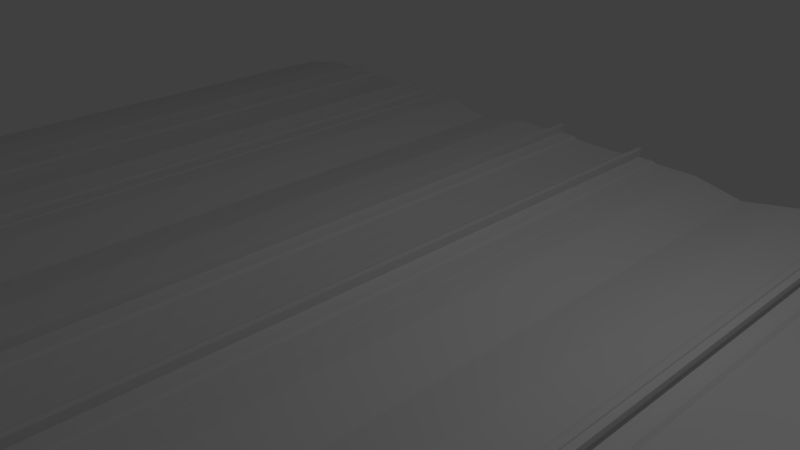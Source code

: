 # Source: PGA_DKGantry_PSxe1t6m_C.blend  (saved by Blender 4.2.66; exported with 4.5.12 LTS)
import bpy
from mathutils import Matrix  # noqa: F401  (used for matrix-valued properties, if any)

bpy.ops.wm.read_factory_settings(use_empty=True)
scene = bpy.context.scene
scene.name = 'Scene'

# ---- collections
col_main = bpy.data.collections.new('MAIN'); scene.collection.children.link(col_main)
col_main_0400 = bpy.data.collections.new('MAIN_0400'); col_main.children.link(col_main_0400)
col_pga_dkgantry_p_c = bpy.data.collections.new('pga_dkgantry_P_C'); col_main_0400.children.link(col_pga_dkgantry_p_c)
col_main_1200 = bpy.data.collections.new('MAIN_1200'); col_main.children.link(col_main_1200)
col_pga_dkgantry_p_c_pole_001 = bpy.data.collections.new('pga_dkgantry_P_C_pole.001'); col_main_1200.children.link(col_pga_dkgantry_p_c_pole_001)
col_reference_track = bpy.data.collections.new('reference_track'); scene.collection.children.link(col_reference_track)

# ---- images (referenced by path relative to the original .blend; pixels are not part of the script)
import os
ASSET_DIR = os.environ.get("B2B_ASSET_DIR", "")  # directory of the original .blend (textures are referenced by path, not embedded)
HERE = os.path.dirname(os.path.abspath(__file__))  # packed textures are extracted next to this script under _unpacked/

def load_image(name, relpath, width, height, colorspace="sRGB"):
    """Load a texture the original file referenced (path relative to the .blend, or extracted next to this script)."""
    p = next((c for c in (os.path.join(HERE, relpath), os.path.join(ASSET_DIR, relpath)) if relpath and os.path.exists(c)), "")
    if p:
        img = bpy.data.images.load(p, check_existing=True)
        img.name = name
    else:  # same state as the original file: an image datablock whose file is absent (Cycles renders it pink)
        img = bpy.data.images.new(name, width, height)
        img.source = "FILE"
        img.filepath = "//" + (relpath or name)
    img.colorspace_settings.name = colorspace
    return img
img_pga_dkgantry_psxe1t = load_image('PGA_DKGantry_PSxe1t', 'PGA_DKGantry_PSxe1t_bake.png', 1024, 1024, 'sRGB')

# ---- materials (node trees are filled in below, after node groups)
mat_pga_dkgantry_psxe1t = bpy.data.materials.new('PGA_DKGantry_PSxe1t')
mat_pga_dkgantry_psxe1t.use_backface_culling = True

# ---- node groups
ng_auto_smooth = bpy.data.node_groups.new('Auto Smooth', 'GeometryNodeTree')
_s = ng_auto_smooth.interface.new_socket(name='Geometry', in_out='OUTPUT', socket_type='NodeSocketGeometry')
_s = ng_auto_smooth.interface.new_socket(name='Geometry', in_out='INPUT', socket_type='NodeSocketGeometry')
_s = ng_auto_smooth.interface.new_socket(name='Angle', in_out='INPUT', socket_type='NodeSocketFloat')
_s.subtype = 'ANGLE'
_s.min_value = 0.0
_s.max_value = 3.142
ng_auto_smooth.is_modifier = True
_N = ng_auto_smooth.nodes; _L = ng_auto_smooth.links
n0 = _N.new('NodeGroupOutput'); n0.name = 'Group Output'; n0.location = (480, -100)
n1 = _N.new('NodeGroupInput'); n1.name = 'Group Input'; n1.location = (-420, -300)
n2 = _N.new('NodeGroupInput'); n2.name = 'Group Input.001'; n2.location = (-60, -100)
n3 = _N.new('GeometryNodeSetShadeSmooth'); n3.name = 'Set Shade Smooth'; n3.location = (120, -100)
n3.domain = 'EDGE'
n4 = _N.new('GeometryNodeSetShadeSmooth'); n4.name = 'Set Shade Smooth.001'; n4.location = (300, -100)
n5 = _N.new('GeometryNodeInputMeshEdgeAngle'); n5.name = 'Edge Angle'; n5.location = (-420, -220)
n6 = _N.new('GeometryNodeInputEdgeSmooth'); n6.name = 'Is Edge Smooth'; n6.location = (-60, -160)
n7 = _N.new('GeometryNodeInputShadeSmooth'); n7.name = 'Is Face Smooth'; n7.location = (-240, -340)
n8 = _N.new('FunctionNodeBooleanMath'); n8.name = 'Boolean Math'; n8.location = (-60, -220)
n9 = _N.new('FunctionNodeCompare'); n9.name = 'Compare'; n9.location = (-240, -180)
n9.operation = 'LESS_EQUAL'
_L.new(n5.outputs[0], n9.inputs[0])
_L.new(n4.outputs[0], n0.inputs[0])
_L.new(n1.outputs[1], n9.inputs[1])
_L.new(n9.outputs[0], n8.inputs[0])
_L.new(n7.outputs[0], n8.inputs[1])
_L.new(n2.outputs[0], n3.inputs[0])
_L.new(n6.outputs[0], n3.inputs[1])
_L.new(n3.outputs[0], n4.inputs[0])
_L.new(n8.outputs[0], n3.inputs[2])
n0.is_active_output = True
ng_smooth_by_angle = bpy.data.node_groups.new('Smooth by Angle', 'GeometryNodeTree')
_s = ng_smooth_by_angle.interface.new_socket(name='Mesh', in_out='OUTPUT', socket_type='NodeSocketGeometry')
_s = ng_smooth_by_angle.interface.new_socket(name='Mesh', in_out='INPUT', socket_type='NodeSocketGeometry')
_s = ng_smooth_by_angle.interface.new_socket(name='Angle', in_out='INPUT', socket_type='NodeSocketFloat')
_s.subtype = 'ANGLE'
_s.default_value = 0.5236
_s.min_value = 0.0
_s.max_value = 3.142
_s.description = 'Maximum face angle for smooth edges'
_s = ng_smooth_by_angle.interface.new_socket(name='Ignore Sharpness', in_out='INPUT', socket_type='NodeSocketBool')
_s.force_non_field = True
ng_smooth_by_angle.description = 'Set the sharpness of mesh edges based on the angle between the neighboring faces'
ng_smooth_by_angle.is_modifier = True
_N = ng_smooth_by_angle.nodes; _L = ng_smooth_by_angle.links
n0 = _N.new('GeometryNodeSetShadeSmooth'); n0.name = 'Set Shade Smooth'; n0.location = (120, -80)
n0.domain = 'EDGE'
n1 = _N.new('GeometryNodeSetShadeSmooth'); n1.name = 'Set Shade Smooth.001'; n1.location = (300, -80)
n2 = _N.new('NodeGroupOutput'); n2.name = 'Group Output'; n2.location = (480, -80)
n3 = _N.new('GeometryNodeInputMeshEdgeAngle'); n3.name = 'Edge Angle'; n3.location = (-440, -240)
n4 = _N.new('NodeGroupInput'); n4.name = 'Group Input'; n4.location = (-80, -80)
n5 = _N.new('GeometryNodeInputEdgeSmooth'); n5.name = 'Is Edge Smooth'; n5.location = (-260, -120)
n6 = _N.new('GeometryNodeInputShadeSmooth'); n6.name = 'Is Shade Smooth'; n6.location = (-440, -397)
n7 = _N.new('FunctionNodeCompare'); n7.name = 'Compare'; n7.location = (-260, -260)
n7.operation = 'LESS_EQUAL'
n7.inputs[6].default_value = (0.0, 0.0, 0.0, 0.0)
n7.inputs[7].default_value = (0.0, 0.0, 0.0, 0.0)
n8 = _N.new('FunctionNodeBooleanMath'); n8.name = 'Boolean Math.001'; n8.location = (-80, -260)
n9 = _N.new('NodeGroupInput'); n9.name = 'Group Input.001'; n9.location = (-440, -329)
n10 = _N.new('NodeGroupInput'); n10.name = 'Group Input.002'; n10.location = (-259, -189)
n11 = _N.new('FunctionNodeBooleanMath'); n11.name = 'Boolean Math'; n11.location = (-80, -149)
n11.operation = 'OR'
n12 = _N.new('FunctionNodeBooleanMath'); n12.name = 'Boolean Math.002'; n12.location = (-260, -380)
n12.operation = 'OR'
n13 = _N.new('NodeGroupInput'); n13.name = 'Group Input.003'; n13.location = (-440, -460)
_L.new(n3.outputs[0], n7.inputs[0])
_L.new(n1.outputs[0], n2.inputs[0])
_L.new(n9.outputs[1], n7.inputs[1])
_L.new(n7.outputs[0], n8.inputs[0])
_L.new(n4.outputs[0], n0.inputs[0])
_L.new(n0.outputs[0], n1.inputs[0])
_L.new(n8.outputs[0], n0.inputs[2])
_L.new(n10.outputs[2], n11.inputs[1])
_L.new(n5.outputs[0], n11.inputs[0])
_L.new(n11.outputs[0], n0.inputs[1])
_L.new(n13.outputs[2], n12.inputs[1])
_L.new(n6.outputs[0], n12.inputs[0])
_L.new(n12.outputs[0], n8.inputs[1])
n2.is_active_output = True

# ---- material node trees
mat_pga_dkgantry_psxe1t.use_nodes = True; mat_pga_dkgantry_psxe1t.node_tree.nodes.clear()
_N = mat_pga_dkgantry_psxe1t.node_tree.nodes; _L = mat_pga_dkgantry_psxe1t.node_tree.links
n0 = _N.new('ShaderNodeOutputMaterial'); n0.name = 'Material Output'; n0.location = (300, 0)
n1 = _N.new('ShaderNodeBsdfPrincipled'); n1.name = 'Principled BSDF'; n1.location = (0, 0)
n2 = _N.new('ShaderNodeTexImage'); n2.name = 'Image Texture'; n2.location = (-300, 0)
n3 = _N.new('ShaderNodeUVMap'); n3.name = 'UV Map'; n3.location = (-550, 0)
n4 = _N.new('ShaderNodeBsdfPrincipled'); n4.name = 'Principled BSDF.001'; n4.location = (10, 0)
n5 = _N.new('ShaderNodeTexImage'); n5.name = 'Image Texture.001'; n5.location = (-280, -20)
n5.image = img_pga_dkgantry_psxe1t
_L.new(n4.outputs[0], n0.inputs[0])
_L.new(n5.outputs[0], n4.inputs[0])
n0.is_active_output = True

# ---- world
world_world = bpy.data.worlds.new('World'); scene.world = world_world
world_world.use_nodes = True; world_world.node_tree.nodes.clear()
_N = world_world.node_tree.nodes; _L = world_world.node_tree.links
n0 = _N.new('ShaderNodeBackground'); n0.name = 'Background'; n0.location = (10, 300)
n0.inputs[0].default_value = (0.05088, 0.05088, 0.05088, 1.0)
n1 = _N.new('ShaderNodeOutputWorld'); n1.name = 'World Output'; n1.location = (300, 300)
_L.new(n0.outputs[0], n1.inputs[0])
n1.is_active_output = True
world_world.color = (0.05088, 0.05088, 0.05088)
world_world.use_sun_shadow = False
world_world.sun_shadow_jitter_overblur = 0.0
world_world.cycles.sampling_method = 'MANUAL'

# ---- cameras
cam_camera = bpy.data.cameras.new('Camera')
cam_camera.clip_end = 100.0
cam_camera.lens = 35.0
cam_camera.sensor_width = 32.0
cam_camera.sensor_height = 18.0
cam_camera.ortho_scale = 7.314
cam_camera.dof.focus_distance = 0.0
cam_camera.dof.aperture_fstop = 128.0

# ---- lights
light_lamp = bpy.data.lights.new('Lamp', 'POINT')
light_lamp.transmission_factor = 0.0
light_lamp.cutoff_distance = 30.0
light_lamp.energy = 100.0
light_lamp.shadow_buffer_clip_start = 1.001
light_lamp.shadow_soft_size = 0.1
light_lamp.shadow_maximum_resolution = 0.006
light_lamp.use_absolute_resolution = True

# ---- meshes
me_pga_dk_gantry_p1t6m_c_pole_clamp = bpy.data.meshes.new('pga_dk_gantry_p1t6m_C_pole_clamp')
me_pga_dk_gantry_p1t6m_c_pole_clamp.from_pydata([(-0.05, -0.1316, -0.1175), (-0.05, -0.14, -0.1104), (-0.05, -0.1342, -0.1172), (-0.05, -0.1365, -0.1162), (-0.05, -0.1384, -0.1146), (-0.05, -0.1396, -0.1126), (-0.05, 0.14, -0.1104), (-0.05, 0.1316, -0.1175), (-0.05, 0.1396, -0.1126), (-0.05, 0.1384, -0.1146), (-0.05, 0.1365, -0.1162), (-0.05, 0.1342, -0.1172), (-0.05, -0.14, 0.1104), (-0.05, -0.1316, 0.1175), (-0.05, -0.1396, 0.1126), (-0.05, -0.1384, 0.1146), (-0.05, -0.1365, 0.1162), (-0.05, -0.1342, 0.1172), (0.05, -0.14, -0.1104), (0.05, -0.1316, -0.1175), (0.05, -0.1396, -0.1126), (0.05, -0.1384, -0.1146), (0.05, -0.1365, -0.1162), (0.05, -0.1342, -0.1172), (0.05, 0.1316, -0.1175), (0.05, 0.14, -0.1104), (0.05, 0.1342, -0.1172), (0.05, 0.1365, -0.1162), (0.05, 0.1384, -0.1146), (0.05, 0.1396, -0.1126), (0.05, -0.1316, 0.1175), (0.05, -0.14, 0.1104), (0.05, -0.1342, 0.1172), (0.05, -0.1365, 0.1162), (0.05, -0.1384, 0.1146), (0.05, -0.1396, 0.1126), (0.05, 0.14, 0.1104), (0.05, 0.1316, 0.1175), (0.05, 0.1396, 0.1126), (0.05, 0.1384, 0.1146), (0.05, 0.1365, 0.1162), (0.05, 0.1342, 0.1172), (-0.05, 0.1316, 0.1175), (-0.05, 0.14, 0.1104), (-0.05, 0.1342, 0.1172), (-0.05, 0.1365, 0.1162), (-0.05, 0.1384, 0.1146), (-0.05, 0.1396, 0.1126)], [], [(18, 31, 12, 1), (0, 2, 3, 4, 5, 1, 12, 14, 15, 16, 17, 13, 42, 44, 45, 46, 47, 43, 6, 8, 9, 10, 11, 7), (6, 43, 36, 25), (24, 26, 27, 28, 29, 25, 36, 38, 39, 40, 41, 37, 30, 32, 33, 34, 35, 31, 18, 20, 21, 22, 23, 19), (37, 42, 13, 30), (0, 19, 23, 2), (2, 23, 22, 3), (3, 22, 21, 4), (4, 21, 20, 5), (5, 20, 18, 1), (30, 13, 17, 32), (32, 17, 16, 33), (33, 16, 15, 34), (34, 15, 14, 35), (35, 14, 12, 31), (42, 37, 41, 44), (44, 41, 40, 45), (45, 40, 39, 46), (46, 39, 38, 47), (47, 38, 36, 43), (24, 7, 11, 26), (26, 11, 10, 27), (27, 10, 9, 28), (28, 9, 8, 29), (29, 8, 6, 25), (7, 24, 19, 0)])
me_pga_dk_gantry_p1t6m_c_pole_clamp.polygons.foreach_set('use_smooth', [True] * 26)
_uv = me_pga_dk_gantry_p1t6m_c_pole_clamp.uv_layers.new(name='UVMap')
_uv.uv.foreach_set('vector', [0.05202, 0.9227, 0.05202, 0.9012, 0.06177, 0.9012, 0.06177, 0.9227, 0.3161, 0.1052, 0.3161, 0.1056, 0.316, 0.1059, 0.3158, 0.1061, 0.3155, 0.1063, 0.3152, 0.1063, 0.2871, 0.1063, 0.2868, 0.1063, 0.2866, 0.1061, 0.2864, 0.1059, 0.2862, 0.1056, 0.2862, 0.1052, 0.2862, 0.07174, 0.2862, 0.07141, 0.2864, 0.07111, 0.2866, 0.07087, 0.2868, 0.07072, 0.2871, 0.07067, 0.3152, 0.07067, 0.3155, 0.07072, 0.3158, 0.07087, 0.316, 0.07111, 0.3161, 0.07141, 0.3161, 0.07174, 0.05202, 0.962, 0.05202, 0.9405, 0.06177, 0.9405, 0.06177, 0.962, 0.3183, 0.152, 0.3183, 0.1524, 0.3181, 0.1527, 0.3179, 0.153, 0.3176, 0.1532, 0.3173, 0.1532, 0.285, 0.1532, 0.2847, 0.1532, 0.2844, 0.153, 0.2842, 0.1527, 0.2841, 0.1524, 0.284, 0.152, 0.284, 0.1136, 0.2841, 0.1132, 0.2842, 0.1128, 0.2844, 0.1126, 0.2847, 0.1124, 0.285, 0.1123, 0.3173, 0.1123, 0.3176, 0.1124, 0.3179, 0.1126, 0.3181, 0.1128, 0.3183, 0.1132, 0.3183, 0.1136, 0.2727, 0.1405, 0.2629, 0.1405, 0.2629, 0.1149, 0.2727, 0.1149, 0.2727, 0.1588, 0.2629, 0.1588, 0.2629, 0.1586, 0.2727, 0.1586, 0.2727, 0.1586, 0.2629, 0.1586, 0.2629, 0.1584, 0.2727, 0.1584, 0.2727, 0.1584, 0.2629, 0.1584, 0.2629, 0.1582, 0.2727, 0.1582, 0.06177, 0.9231, 0.05202, 0.9231, 0.05202, 0.9229, 0.06177, 0.9229, 0.06177, 0.9229, 0.05202, 0.9229, 0.05202, 0.9227, 0.06177, 0.9227, 0.2727, 0.1149, 0.2629, 0.1149, 0.2629, 0.1146, 0.2727, 0.1146, 0.2727, 0.1146, 0.2629, 0.1146, 0.2629, 0.1144, 0.2727, 0.1144, 0.2727, 0.1144, 0.2629, 0.1144, 0.2629, 0.1142, 0.2727, 0.1142, 0.05202, 0.9008, 0.06177, 0.9008, 0.06177, 0.901, 0.05202, 0.901, 0.05202, 0.901, 0.06177, 0.901, 0.06177, 0.9012, 0.05202, 0.9012, 0.2629, 0.1405, 0.2727, 0.1405, 0.2727, 0.1408, 0.2629, 0.1408, 0.2629, 0.1408, 0.2727, 0.1408, 0.2727, 0.141, 0.2629, 0.141, 0.2629, 0.141, 0.2727, 0.141, 0.2727, 0.1412, 0.2629, 0.1412, 0.05202, 0.9401, 0.06177, 0.9401, 0.06177, 0.9403, 0.05202, 0.9403, 0.05202, 0.9403, 0.06177, 0.9403, 0.06177, 0.9405, 0.05202, 0.9405, 0.2629, 0.1845, 0.2727, 0.1845, 0.2727, 0.1848, 0.2629, 0.1848, 0.2629, 0.1848, 0.2727, 0.1848, 0.2727, 0.185, 0.2629, 0.185, 0.2629, 0.185, 0.2727, 0.185, 0.2727, 0.1852, 0.2629, 0.1852, 0.06177, 0.9624, 0.05202, 0.9624, 0.05202, 0.9622, 0.06177, 0.9622, 0.06177, 0.9622, 0.05202, 0.9622, 0.05202, 0.962, 0.06177, 0.962, 0.2727, 0.1845, 0.2629, 0.1845, 0.2629, 0.1588, 0.2727, 0.1588])
me_pga_dk_gantry_p1t6m_c_pole_clamp.materials.append(mat_pga_dkgantry_psxe1t)
me_pga_dk_gantry_p1t6m_c_pole_clamp.update()
me_pga_dk_gantry_p1t6m_c_pole_clamp_bolt1 = bpy.data.meshes.new('pga_dk_gantry_p1t6m_C_pole_clamp_bolt1')
me_pga_dk_gantry_p1t6m_c_pole_clamp_bolt1.from_pydata([(1.321e-07, 0.015, -0.06), (1.321e-07, 0.015, 0.06), (0.015, 0.0075, -0.06), (0.015, 0.0075, 0.06), (0.015, -0.0075, -0.06), (0.015, -0.0075, 0.06), (1.321e-07, -0.015, -0.06), (1.321e-07, -0.015, 0.06), (-0.015, -0.0075, -0.06), (-0.015, -0.0075, 0.06), (-0.015, 0.0075, -0.06), (-0.015, 0.0075, 0.06), (0.12, 0.255, -0.06), (0.12, 0.255, 0.06), (0.135, 0.2475, -0.06), (0.135, 0.2475, 0.06), (0.135, 0.2325, -0.06), (0.135, 0.2325, 0.06), (0.12, 0.225, -0.06), (0.12, 0.225, 0.06), (0.105, 0.2325, -0.06), (0.105, 0.2325, 0.06), (0.105, 0.2475, -0.06), (0.105, 0.2475, 0.06), (3.209e-07, 0.255, -0.06), (3.209e-07, 0.255, 0.06), (0.015, 0.2475, -0.06), (0.015, 0.2475, 0.06), (0.015, 0.2325, -0.06), (0.015, 0.2325, 0.06), (3.209e-07, 0.225, -0.06), (3.209e-07, 0.225, 0.06), (-0.015, 0.2325, -0.06), (-0.015, 0.2325, 0.06), (-0.015, 0.2475, -0.06), (-0.015, 0.2475, 0.06), (0.12, 0.015, -0.06), (0.12, 0.015, 0.06), (0.135, 0.0075, -0.06), (0.135, 0.0075, 0.06), (0.135, -0.0075, -0.06), (0.135, -0.0075, 0.06), (0.12, -0.015, -0.06), (0.12, -0.015, 0.06), (0.105, -0.0075, -0.06), (0.105, -0.0075, 0.06), (0.105, 0.0075, -0.06), (0.105, 0.0075, 0.06)], [], [(0, 1, 3, 2), (2, 3, 5, 4), (4, 5, 7, 6), (6, 7, 9, 8), (3, 1, 11, 9, 7, 5), (8, 9, 11, 10), (10, 11, 1, 0), (0, 2, 4, 6, 8, 10), (12, 13, 15, 14), (14, 15, 17, 16), (16, 17, 19, 18), (18, 19, 21, 20), (15, 13, 23, 21, 19, 17), (20, 21, 23, 22), (22, 23, 13, 12), (12, 14, 16, 18, 20, 22), (24, 25, 27, 26), (26, 27, 29, 28), (28, 29, 31, 30), (30, 31, 33, 32), (27, 25, 35, 33, 31, 29), (32, 33, 35, 34), (34, 35, 25, 24), (24, 26, 28, 30, 32, 34), (36, 37, 39, 38), (38, 39, 41, 40), (40, 41, 43, 42), (42, 43, 45, 44), (39, 37, 47, 45, 43, 41), (44, 45, 47, 46), (46, 47, 37, 36), (36, 38, 40, 42, 44, 46)])
_uv = me_pga_dk_gantry_p1t6m_c_pole_clamp_bolt1.uv_layers.new(name='UVMap')
_uv.uv.foreach_set('vector', [0.1829, 0.721, 0.1829, 0.6805, 0.1863, 0.6805, 0.1863, 0.721, 0.1762, 0.7752, 0.1762, 0.7347, 0.1784, 0.7347, 0.1784, 0.7752, 0.1784, 0.7752, 0.1784, 0.7347, 0.1841, 0.7347, 0.1841, 0.7752, 0.1841, 0.7752, 0.1841, 0.7347, 0.1875, 0.7347, 0.1875, 0.7752, 0.1568, 0.7421, 0.1522, 0.7387, 0.1522, 0.7331, 0.1568, 0.7308, 0.1613, 0.7342, 0.1613, 0.7399, 0.1749, 0.721, 0.1749, 0.6805, 0.1772, 0.6805, 0.1772, 0.721, 0.1772, 0.721, 0.1772, 0.6805, 0.1829, 0.6805, 0.1829, 0.721, 0.1522, 0.8089, 0.1522, 0.8032, 0.1568, 0.8009, 0.1613, 0.8043, 0.1613, 0.81, 0.1568, 0.8123, 0.2067, 0.6733, 0.2067, 0.6328, 0.2101, 0.6328, 0.2101, 0.6733, 0.1786, 0.9913, 0.1786, 0.9508, 0.1808, 0.9508, 0.1808, 0.9913, 0.1808, 0.9913, 0.1808, 0.9508, 0.1865, 0.9508, 0.1865, 0.9913, 0.1865, 0.9913, 0.1865, 0.9508, 0.1899, 0.9508, 0.1899, 0.9913, 0.1568, 0.778, 0.1522, 0.7746, 0.1522, 0.7689, 0.1568, 0.7666, 0.1613, 0.77, 0.1613, 0.7757, 0.1988, 0.6733, 0.1988, 0.6328, 0.2011, 0.6328, 0.2011, 0.6733, 0.2011, 0.6733, 0.2011, 0.6328, 0.2067, 0.6328, 0.2067, 0.6733, 0.1613, 0.8447, 0.1568, 0.8481, 0.1522, 0.8458, 0.1522, 0.8402, 0.1568, 0.8368, 0.1613, 0.839, 0.2067, 0.7249, 0.2067, 0.6844, 0.2101, 0.6844, 0.2101, 0.7249, 0.1988, 0.7765, 0.1988, 0.736, 0.2011, 0.736, 0.2011, 0.7765, 0.2011, 0.7765, 0.2011, 0.736, 0.2067, 0.736, 0.2067, 0.7765, 0.2067, 0.7765, 0.2067, 0.736, 0.2101, 0.736, 0.2101, 0.7765, 0.1568, 0.9182, 0.1522, 0.9148, 0.1522, 0.9092, 0.1568, 0.9069, 0.1613, 0.9103, 0.1613, 0.9159, 0.1988, 0.7249, 0.1988, 0.6844, 0.2011, 0.6844, 0.2011, 0.7249, 0.2011, 0.7249, 0.2011, 0.6844, 0.2067, 0.6844, 0.2067, 0.7249, 0.1317, 0.6214, 0.1267, 0.6189, 0.1267, 0.6138, 0.1317, 0.6113, 0.1368, 0.6138, 0.1368, 0.6189, 0.2079, 0.829, 0.2079, 0.7885, 0.2113, 0.7885, 0.2113, 0.829, 0.2016, 0.884, 0.2016, 0.8435, 0.2039, 0.8435, 0.2039, 0.884, 0.2039, 0.884, 0.2039, 0.8435, 0.2096, 0.8435, 0.2096, 0.884, 0.2096, 0.884, 0.2096, 0.8435, 0.2129, 0.8435, 0.2129, 0.884, 0.1381, 0.6482, 0.133, 0.6507, 0.1279, 0.6482, 0.1279, 0.6432, 0.133, 0.6406, 0.1381, 0.6432, 0.2, 0.829, 0.2, 0.7885, 0.2023, 0.7885, 0.2023, 0.829, 0.2023, 0.829, 0.2023, 0.7885, 0.2079, 0.7885, 0.2079, 0.829, 0.1324, 0.673, 0.1273, 0.6705, 0.1273, 0.6654, 0.1324, 0.6629, 0.1374, 0.6654, 0.1374, 0.6705])
me_pga_dk_gantry_p1t6m_c_pole_clamp_bolt1.materials.append(mat_pga_dkgantry_psxe1t)
me_pga_dk_gantry_p1t6m_c_pole_clamp_bolt1.update()
me_pga_dk_gantry_p1t6m_m_pole_003 = bpy.data.meshes.new('pga_dk_gantry_p1t6m_M_pole.003')
me_pga_dk_gantry_p1t6m_m_pole_003.from_pydata([(-2.45, -0.1, 0.09), (-2.45, -0.08, 0.1125), (-2.45, -0.09732, 0.1013), (-2.45, -0.09, 0.1095), (-2.45, 0.08, 0.1125), (-2.45, 0.1, 0.09), (-2.45, 0.09, 0.1095), (-2.45, 0.09732, 0.1013), (2.45, -0.08, 0.1125), (2.45, -0.1, 0.09), (2.45, -0.09, 0.1095), (2.45, -0.09732, 0.1012), (-2.45, -0.08, -0.1125), (-2.45, -0.1, -0.09), (-2.45, -0.09, -0.1095), (-2.45, -0.09732, -0.1012), (-2.45, 0.1, -0.09), (-2.45, 0.08, -0.1125), (-2.45, 0.09732, -0.1012), (-2.45, 0.09, -0.1095), (2.45, -0.1, -0.09), (2.45, -0.08, -0.1125), (2.45, -0.09732, -0.1013), (2.45, -0.09, -0.1095), (2.45, 0.08, -0.1125), (2.45, 0.1, -0.09), (2.45, 0.09, -0.1095), (2.45, 0.09732, -0.1013), (2.45, 0.1, 0.09), (2.45, 0.08, 0.1125), (2.45, 0.09732, 0.1012), (2.45, 0.09, 0.1095)], [], [(5, 28, 25, 16), (13, 20, 9, 0), (4, 6, 7, 5, 16, 18, 19, 17, 12, 14, 15, 13, 0, 2, 3, 1), (17, 24, 21, 12), (24, 26, 27, 25, 28, 30, 31, 29, 8, 10, 11, 9, 20, 22, 23, 21), (0, 9, 11, 2), (2, 11, 10, 3), (3, 10, 8, 1), (20, 13, 15, 22), (22, 15, 14, 23), (23, 14, 12, 21), (24, 17, 19, 26), (26, 19, 18, 27), (27, 18, 16, 25), (28, 5, 7, 30), (30, 7, 6, 31), (31, 6, 4, 29), (1, 8, 29, 4)])
me_pga_dk_gantry_p1t6m_m_pole_003.polygons.foreach_set('use_smooth', [True] * 18)
_uv = me_pga_dk_gantry_p1t6m_m_pole_003.uv_layers.new(name='UVMap')
_uv.uv.foreach_set('vector', [0.2463, 0.009563, 0.2463, 0.4872, 0.2288, 0.4872, 0.2288, 0.009563, 0.2267, 0.9828, 0.2267, 0.5052, 0.2442, 0.5052, 0.2442, 0.9828, 0.4313, 0.02052, 0.4322, 0.02081, 0.4329, 0.02161, 0.4332, 0.02271, 0.4332, 0.04025, 0.4329, 0.04135, 0.4322, 0.04215, 0.4313, 0.04245, 0.4157, 0.04245, 0.4147, 0.04215, 0.414, 0.04135, 0.4137, 0.04025, 0.4137, 0.02271, 0.414, 0.02161, 0.4147, 0.02081, 0.4157, 0.02052, 0.09973, 0.5072, 0.09973, 0.9848, 0.08413, 0.9848, 0.08413, 0.5072, 0.3696, 0.04173, 0.3687, 0.04144, 0.368, 0.04064, 0.3677, 0.03954, 0.3677, 0.02199, 0.368, 0.0209, 0.3687, 0.0201, 0.3696, 0.0198, 0.3852, 0.0198, 0.3862, 0.0201, 0.3869, 0.0209, 0.3872, 0.02199, 0.3872, 0.03954, 0.3869, 0.04064, 0.3862, 0.04144, 0.3852, 0.04173, 0.2442, 0.9828, 0.2442, 0.5052, 0.2453, 0.5052, 0.2453, 0.9828, 0.2453, 0.9828, 0.2453, 0.5052, 0.2461, 0.5052, 0.2461, 0.9828, 0.08205, 0.4923, 0.08205, 0.01464, 0.08303, 0.01464, 0.08303, 0.4923, 0.2267, 0.5052, 0.2267, 0.9828, 0.2256, 0.9828, 0.2256, 0.5052, 0.2256, 0.5052, 0.2256, 0.9828, 0.2248, 0.9828, 0.2248, 0.5052, 0.08316, 0.9848, 0.08316, 0.5072, 0.08413, 0.5072, 0.08413, 0.9848, 0.09973, 0.9848, 0.09973, 0.5072, 0.1007, 0.5072, 0.1007, 0.9848, 0.2269, 0.4872, 0.2269, 0.009563, 0.2277, 0.009563, 0.2277, 0.4872, 0.2277, 0.4872, 0.2277, 0.009563, 0.2288, 0.009563, 0.2288, 0.4872, 0.2463, 0.4872, 0.2463, 0.009563, 0.2474, 0.009563, 0.2474, 0.4872, 0.2474, 0.4872, 0.2474, 0.009563, 0.2482, 0.009563, 0.2482, 0.4872, 0.0996, 0.01464, 0.0996, 0.4923, 0.09862, 0.4923, 0.09862, 0.01464, 0.08303, 0.4923, 0.08303, 0.01464, 0.09862, 0.01464, 0.09862, 0.4923])
me_pga_dk_gantry_p1t6m_m_pole_003.materials.append(mat_pga_dkgantry_psxe1t)
me_pga_dk_gantry_p1t6m_m_pole_003.update()
me_pga_dk_gantry_p1t6m_m_pole_001 = bpy.data.meshes.new('pga_dk_gantry_p1t6m_M_pole.001')
me_pga_dk_gantry_p1t6m_m_pole_001.from_pydata([(-2.45, -0.1, 0.1125), (-2.45, 0.1, 0.1125), (2.45, -0.1, 0.1125), (-2.45, -0.1, -0.1125), (-2.45, 0.1, -0.1125), (2.45, -0.1, -0.1125), (2.45, 0.1, -0.1125), (2.45, 0.1, 0.1125)], [], [(1, 4, 3, 0), (0, 2, 7, 1), (3, 5, 2, 0), (4, 6, 5, 3), (6, 7, 2, 5), (1, 7, 6, 4)])
_uv = me_pga_dk_gantry_p1t6m_m_pole_001.uv_layers.new(name='UVMap')
_uv.uv.foreach_set('vector', [0.9861, 0.9659, 0.9862, 0.9659, 0.9862, 0.9659, 0.9861, 0.9659, 0.991, 0.962, 0.991, 0.9679, 0.9909, 0.9679, 0.9909, 0.962, 0.9907, 0.962, 0.9907, 0.9679, 0.9905, 0.9679, 0.9905, 0.962, 0.9907, 0.9679, 0.9907, 0.962, 0.9909, 0.962, 0.9909, 0.9679, 0.9858, 0.9626, 0.9858, 0.9626, 0.9859, 0.9626, 0.9859, 0.9626, 0.9911, 0.9679, 0.9911, 0.962, 0.9912, 0.962, 0.9912, 0.9679])
me_pga_dk_gantry_p1t6m_m_pole_001.materials.append(mat_pga_dkgantry_psxe1t)
me_pga_dk_gantry_p1t6m_m_pole_001.update()
me_pga_dk_gantry_p1t6m_m_pole_clamp_001 = bpy.data.meshes.new('pga_dk_gantry_p1t6m_M_pole_clamp.001')
me_pga_dk_gantry_p1t6m_m_pole_clamp_001.from_pydata([(-0.05, -0.14, -0.1175), (-0.05, 0.14, -0.1175), (-0.05, -0.14, 0.1175), (0.05, -0.14, -0.1175), (0.05, 0.14, -0.1175), (0.05, -0.14, 0.1175), (0.05, 0.14, 0.1175), (-0.05, 0.14, 0.1175)], [], [(0, 2, 7, 1), (1, 4, 3, 0), (3, 5, 2, 0), (4, 6, 5, 3), (6, 7, 2, 5), (1, 7, 6, 4)])
_uv = me_pga_dk_gantry_p1t6m_m_pole_clamp_001.uv_layers.new(name='UVMap')
_uv.uv.foreach_set('vector', [0.9861, 0.9665, 0.9861, 0.9665, 0.9861, 0.9664, 0.9861, 0.9664, 0.9861, 0.9666, 0.9861, 0.9666, 0.9861, 0.9666, 0.9861, 0.9666, 0.9861, 0.9626, 0.9861, 0.9626, 0.9861, 0.9626, 0.9861, 0.9626, 0.986, 0.9626, 0.986, 0.9626, 0.986, 0.9626, 0.986, 0.9626, 0.9858, 0.9632, 0.9857, 0.9632, 0.9857, 0.9632, 0.9858, 0.9632, 0.9862, 0.9654, 0.9861, 0.9654, 0.9861, 0.9653, 0.9862, 0.9653])
me_pga_dk_gantry_p1t6m_m_pole_clamp_001.materials.append(mat_pga_dkgantry_psxe1t)
me_pga_dk_gantry_p1t6m_m_pole_clamp_001.update()
me_t1 = bpy.data.meshes.new('t1')
me_t1.from_pydata([(-1.7, 0.0, -0.1359), (-1.7, 10.0, -0.1359), (-1.3, 0.0, -0.135), (-1.3, 10.0, -0.135), (0.0, 0.0, -0.11), (0.0, 10.0, -0.11), (1.3, 0.0, -0.135), (1.3, 10.0, -0.135), (1.7, 0.0, -0.1359), (1.7, 10.0, -0.1359), (-1.7, -0.05, -0.1349), (-1.7, 0.0, -0.1359), (-1.3, 0.0, -0.135), (1.7, 10.05, -0.1349), (1.7, 10.0, -0.1359), (1.3, 10.0, -0.135), (0.0, 0.0, -0.11), (0.0, -0.05, -0.109), (0.0, 10.0, -0.11), (0.0, 10.05, -0.109), (-1.3, -0.05, -0.134), (1.3, 10.05, -0.134), (1.3, 0.0, -0.135), (-1.3, 10.0, -0.135), (1.7, 0.0, -0.1359), (1.7, -0.05, -0.1349), (-1.7, 10.0, -0.1359), (-1.7, 10.05, -0.1349), (1.3, -0.05, -0.134), (-1.3, 10.05, -0.134), (-2.6, 0.0, 0.02), (-2.6, 10.0, 0.02), (2.6, 0.0, 0.02), (2.6, 10.0, 0.02), (-2.6, 0.0, 0.02), (2.6, 10.0, 0.02), (2.6, 0.0, 0.02), (-2.6, 10.0, 0.02), (-1.05, 0.0, -0.15), (-1.05, 10.0, -0.15), (-0.45, 0.0, -0.15), (-0.45, 10.0, -0.15), (0.45, 0.0, -0.15), (0.45, 10.0, -0.15), (1.05, 0.0, -0.15), (1.05, 10.0, -0.15), (-0.8285, 0.0, -0.153), (-0.8285, 10.0, -0.153), (-0.6785, 0.0, -0.153), (-0.6785, 10.0, -0.153), (0.6785, 0.0, -0.153), (0.6785, 10.0, -0.153), (0.8285, 0.0, -0.153), (0.8285, 10.0, -0.153), (-0.762, 0.0, -0.185), (-0.7895, 0.0, -0.325), (-0.7175, 0.0, -0.325), (0.762, 10.0, -0.185), (0.7895, 10.0, -0.325), (0.7175, 10.0, -0.325), (-0.745, 0.0, -0.185), (0.745, 10.0, -0.185), (0.745, 0.0, -0.185), (0.7175, 0.0, -0.325), (0.7895, 0.0, -0.325), (-0.745, 10.0, -0.185), (-0.7175, 10.0, -0.325), (-0.7895, 10.0, -0.325), (0.762, 0.0, -0.185), (-0.762, 10.0, -0.185), (-0.789, -0.02, -0.32), (-0.7895, 0.0, -0.325), (-0.7175, 0.0, -0.325), (0.789, 10.02, -0.32), (0.7895, 10.0, -0.325), (0.7175, 10.0, -0.325), (-0.717, -0.02, -0.32), (0.717, 10.02, -0.32), (0.717, -0.02, -0.32), (0.7175, 0.0, -0.325), (0.7895, 0.0, -0.325), (-0.717, 10.02, -0.32), (-0.7175, 10.0, -0.325), (-0.7895, 10.0, -0.325), (0.789, -0.02, -0.32), (-0.789, 10.02, -0.32), (-0.762, 0.0, -0.185), (-0.762, 10.0, -0.185), (-0.7895, 0.0, -0.325), (-0.7895, 10.0, -0.325), (-0.7175, 0.0, -0.325), (-0.7175, 10.0, -0.325), (-0.745, 0.0, -0.185), (-0.745, 10.0, -0.185), (0.745, 0.0, -0.185), (0.745, 10.0, -0.185), (0.7175, 0.0, -0.325), (0.7175, 10.0, -0.325), (0.7895, 0.0, -0.325), (0.7895, 10.0, -0.325), (0.762, 0.0, -0.185), (0.762, 10.0, -0.185), (-0.7895, 0.0, -0.325), (-0.7895, 10.0, -0.325), (0.7895, 0.0, -0.325), (0.7895, 10.0, -0.325), (-0.8285, 0.0, -0.17), (-0.8285, 10.0, -0.17), (-0.762, 0.0, -0.185), (-0.762, 10.0, -0.185), (-0.745, 0.0, -0.185), (-0.745, 10.0, -0.185), (-0.6785, 0.0, -0.17), (-0.6785, 10.0, -0.17), (0.6785, 0.0, -0.17), (0.6785, 10.0, -0.17), (0.745, 0.0, -0.185), (0.745, 10.0, -0.185), (0.762, 0.0, -0.185), (0.762, 10.0, -0.185), (0.8285, 0.0, -0.17), (0.8285, 10.0, -0.17), (-0.9385, 0.0, -0.165), (-0.9385, 10.0, -0.165), (-0.7985, 0.0, -0.179), (-0.7985, 10.0, -0.179), (-0.7085, 0.0, -0.179), (-0.7085, 10.0, -0.179), (-0.5685, 0.0, -0.165), (-0.5685, 10.0, -0.165), (0.5685, 0.0, -0.165), (0.5685, 10.0, -0.165), (0.7085, 0.0, -0.179), (0.7085, 10.0, -0.179), (0.7985, 0.0, -0.179), (0.7985, 10.0, -0.179), (0.9385, 0.0, -0.165), (0.9385, 10.0, -0.165), (-1.305, 0.0, -0.125), (-1.305, 10.0, -0.125), (-1.295, 0.0, -0.15), (-1.295, 10.0, -0.15), (-1.05, 0.0, -0.155), (-1.05, 10.0, -0.155), (-1.0, 0.0, -0.178), (-1.0, 10.0, -0.178), (-0.915, 0.0, -0.185), (-0.915, 10.0, -0.185), (-0.9, 0.0, -0.1525), (-0.9, 10.0, -0.1525), (-0.6, 0.0, -0.1525), (-0.6, 10.0, -0.1525), (-0.585, 0.0, -0.185), (-0.585, 10.0, -0.185), (-0.5, 0.0, -0.178), (-0.5, 10.0, -0.178), (-0.45, 0.0, -0.15), (-0.45, 10.0, -0.15), (-0.15, 0.0, -0.125), (-0.15, 10.0, -0.125), (0.15, 0.0, -0.125), (0.15, 10.0, -0.125), (0.45, 0.0, -0.15), (0.45, 10.0, -0.15), (0.5, 0.0, -0.178), (0.5, 10.0, -0.178), (0.585, 0.0, -0.185), (0.585, 10.0, -0.185), (0.6, 0.0, -0.1525), (0.6, 10.0, -0.1525), (0.9, 0.0, -0.1525), (0.9, 10.0, -0.1525), (0.915, 0.0, -0.185), (0.915, 10.0, -0.185), (1.0, 0.0, -0.178), (1.0, 10.0, -0.178), (1.05, 0.0, -0.155), (1.05, 10.0, -0.155), (1.295, 0.0, -0.15), (1.295, 10.0, -0.15), (1.305, 0.0, -0.125), (1.305, 10.0, -0.125), (-0.006, -0.1763, -7.2), (-0.006, 9.824, -7.2), (0.006, -0.1763, -7.2), (0.006, 9.824, -7.2), (0.0, -0.1763, -7.19), (0.0, 9.824, -7.19), (-0.006, -0.1763, -6.2), (-0.006, 9.824, -6.2), (0.0, -0.1763, -6.21), (0.0, 9.824, -6.21), (0.006, -0.1763, -6.2), (0.006, 9.824, -6.2), (-0.003, -0.1798, -6.2), (-0.003, -0.1798, -7.2), (0.003, -0.1763, -7.2), (0.003, -0.1763, -6.2), (-0.003, -0.1728, -7.2), (-0.003, -0.1728, -6.2), (-0.005, -0.1863, -6.2), (-0.005, -0.1863, -6.241), (0.005, -0.1763, -6.241), (0.005, -0.1763, -6.2), (-0.005, -0.1663, -6.241), (-0.005, -0.1663, -6.2), (-0.005, -0.1663, -6.2), (-0.005, -0.1663, -6.241), (-0.005, -0.1863, -7.159), (-0.005, -0.1863, -7.2), (0.005, -0.1763, -7.2), (0.005, -0.1763, -7.159), (-0.005, -0.1663, -7.2), (-0.005, -0.1663, -7.159), (-0.005, -0.1663, -7.159), (-0.005, -0.1663, -7.2), (0.0, -0.4263, -7.195), (0.006, 9.824, -7.2), (0.0, 10.07, -7.195), (0.0, 9.824, -7.19), (-0.006, 9.824, -7.2), (0.0, -0.4263, -6.205), (0.006, 9.824, -6.2), (0.0, 10.07, -6.205), (-0.006, 9.824, -6.2), (0.0, 9.824, -6.21)], [], [(0, 1, 2), (2, 1, 3), (2, 3, 4), (4, 3, 5), (4, 5, 6), (6, 5, 7), (6, 7, 8), (8, 7, 9), (10, 11, 12), (13, 14, 15), (12, 16, 17), (15, 18, 19), (17, 20, 10), (19, 21, 13), (10, 12, 17), (13, 15, 19), (17, 16, 22), (19, 18, 23), (22, 24, 25), (23, 26, 27), (25, 28, 17), (27, 29, 19), (17, 22, 25), (19, 23, 27), (0, 30, 31), (0, 31, 1), (8, 9, 32), (32, 9, 33), (34, 11, 10), (35, 14, 13), (25, 24, 36), (27, 26, 37), (38, 39, 40), (40, 39, 41), (42, 43, 44), (44, 43, 45), (46, 47, 48), (48, 47, 49), (50, 51, 52), (52, 51, 53), (54, 55, 56), (57, 58, 59), (56, 60, 54), (59, 61, 57), (62, 63, 64), (65, 66, 67), (64, 68, 62), (67, 69, 65), (70, 71, 72), (73, 74, 75), (72, 76, 70), (75, 77, 73), (78, 79, 80), (81, 82, 83), (80, 84, 78), (83, 85, 81), (86, 87, 88), (88, 87, 89), (90, 91, 92), (92, 91, 93), (94, 95, 96), (96, 95, 97), (98, 99, 100), (100, 99, 101), (102, 103, 90), (90, 103, 91), (96, 97, 104), (104, 97, 105), (106, 107, 108), (108, 107, 109), (110, 111, 112), (112, 111, 113), (114, 115, 116), (116, 115, 117), (118, 119, 120), (120, 119, 121), (122, 123, 124), (124, 123, 125), (126, 127, 128), (128, 127, 129), (130, 131, 132), (132, 131, 133), (134, 135, 136), (136, 135, 137), (138, 139, 140), (140, 139, 141), (140, 141, 142), (142, 141, 143), (142, 143, 144), (144, 143, 145), (144, 145, 146), (146, 145, 147), (146, 147, 148), (148, 147, 149), (148, 149, 150), (150, 149, 151), (150, 151, 152), (152, 151, 153), (152, 153, 154), (154, 153, 155), (154, 155, 156), (156, 155, 157), (156, 157, 158), (158, 157, 159), (158, 159, 160), (160, 159, 161), (160, 161, 162), (162, 161, 163), (162, 163, 164), (164, 163, 165), (164, 165, 166), (166, 165, 167), (166, 167, 168), (168, 167, 169), (168, 169, 170), (170, 169, 171), (170, 171, 172), (172, 171, 173), (172, 173, 174), (174, 173, 175), (174, 175, 176), (176, 175, 177), (176, 177, 178), (178, 177, 179), (178, 179, 180), (180, 179, 181), (182, 183, 184), (184, 183, 185), (184, 185, 186), (186, 185, 187), (182, 186, 187), (182, 187, 183), (188, 189, 190), (190, 189, 191), (190, 191, 192), (192, 191, 193), (192, 193, 188), (188, 193, 189), (194, 195, 196), (196, 197, 194), (197, 196, 198), (198, 199, 197), (199, 198, 195), (195, 194, 199), (200, 201, 202), (202, 203, 200), (203, 202, 204), (204, 205, 203), (206, 207, 201), (201, 200, 206), (208, 209, 210), (210, 211, 208), (211, 210, 212), (212, 213, 211), (214, 215, 209), (209, 208, 214), (182, 216, 186), (217, 218, 219), (186, 216, 184), (219, 218, 220), (182, 184, 216), (220, 218, 217), (188, 221, 192), (222, 223, 224), (192, 221, 190), (224, 223, 225), (190, 221, 188), (225, 223, 222)])
_uv = me_t1.uv_layers.new(name='UVMap')
_uv.uv.foreach_set('vector', [0.0342, 1.0, 0.0342, 3.0, 0.1143, 1.0, 0.1143, 1.0, 0.0342, 3.0, 0.1143, 3.0, 0.1143, 1.0, 0.1143, 3.0, 0.375, 1.0, 0.375, 1.0, 0.1143, 3.0, 0.375, 3.0, 0.375, 1.0, 0.375, 3.0, 0.6357, 1.0, 0.6357, 1.0, 0.375, 3.0, 0.6357, 3.0, 0.6357, 1.0, 0.6357, 3.0, 0.7158, 1.0, 0.7158, 1.0, 0.6357, 3.0, 0.7158, 3.0, 0.0342, 1.99, 0.0342, 2.0, 0.1143, 2.0, 0.0342, 1.99, 0.0342, 2.0, 0.1143, 2.0, 0.1143, 2.0, 0.375, 2.0, 0.375, 1.99, 0.1143, 2.0, 0.375, 2.0, 0.375, 1.99, 0.375, 1.99, 0.1143, 1.99, 0.0342, 1.99, 0.375, 1.99, 0.1143, 1.99, 0.0342, 1.99, 0.0342, 1.99, 0.1143, 2.0, 0.375, 1.99, 0.0342, 1.99, 0.1143, 2.0, 0.375, 1.99, 0.375, 1.99, 0.375, 2.0, 0.6357, 2.0, 0.375, 1.99, 0.375, 2.0, 0.6357, 2.0, 0.6357, 2.0, 0.7158, 2.0, 0.7158, 1.99, 0.6357, 2.0, 0.7158, 2.0, 0.7158, 1.99, 0.7158, 1.99, 0.6357, 1.99, 0.375, 1.99, 0.7158, 1.99, 0.6357, 1.99, 0.375, 1.99, 0.375, 1.99, 0.6357, 2.0, 0.7158, 1.99, 0.375, 1.99, 0.6357, 2.0, 0.7158, 1.99, 0.0342, 1.0, -0.1389, 1.0, -0.1389, 3.0, 0.0342, 1.0, -0.1389, 3.0, 0.0342, 3.0, 0.7158, 1.0, 0.7158, 3.0, 0.862, 1.0, 0.862, 1.0, 0.7158, 3.0, 0.862, 3.0, -0.1389, 2.0, 0.0342, 2.0, 0.0342, 1.99, -0.1389, 2.0, 0.0342, 2.0, 0.0342, 1.99, 0.7158, 1.99, 0.7158, 2.0, 0.862, 2.0, 0.7158, 1.99, 0.7158, 2.0, 0.862, 2.0, 0.1652, 1.0, 0.1652, 3.0, 0.2851, 1.0, 0.2851, 1.0, 0.1652, 3.0, 0.2851, 3.0, 0.4649, 1.0, 0.4649, 3.0, 0.5848, 1.0, 0.5848, 1.0, 0.4649, 3.0, 0.5848, 3.0, 0.0, 1.836, 16.0, 1.836, 0.0, 1.887, 0.0, 1.887, 16.0, 1.836, 16.0, 1.887, 0.0, 1.887, 16.0, 1.887, 0.0, 1.836, 0.0, 1.836, 16.0, 1.887, 16.0, 1.836, 0.009, 1.836, 0.0, 1.934, 0.024, 1.934, 0.009, 1.836, 0.0, 1.934, 0.024, 1.934, 0.024, 1.934, 0.015, 1.836, 0.009, 1.836, 0.024, 1.934, 0.015, 1.836, 0.009, 1.836, 0.009, 1.836, 0.0, 1.934, 0.024, 1.934, 0.009, 1.836, 0.0, 1.934, 0.024, 1.934, 0.024, 1.934, 0.015, 1.836, 0.009, 1.836, 0.024, 1.934, 0.015, 1.836, 0.009, 1.836, 0.992, 1.988, 1.0, 1.988, 1.0, 1.934, 0.992, 1.988, 1.0, 1.988, 1.0, 1.934, 1.0, 1.934, 0.992, 1.934, 0.992, 1.988, 1.0, 1.934, 0.992, 1.934, 0.992, 1.988, 0.992, 1.934, 1.0, 1.934, 1.0, 1.988, 0.992, 1.934, 1.0, 1.934, 1.0, 1.988, 1.0, 1.988, 0.992, 1.988, 0.992, 1.934, 1.0, 1.988, 0.992, 1.988, 0.992, 1.934, 0.0, 1.836, 16.0, 1.836, 0.0, 1.934, 0.0, 1.934, 16.0, 1.836, 16.0, 1.934, 0.0, 1.934, 16.0, 1.934, 0.0, 1.836, 0.0, 1.836, 16.0, 1.934, 16.0, 1.836, 0.0, 1.836, 16.0, 1.836, 0.0, 1.934, 0.0, 1.934, 16.0, 1.836, 16.0, 1.934, 0.0, 1.934, 16.0, 1.934, 0.0, 1.836, 0.0, 1.836, 16.0, 1.934, 16.0, 1.836, 0.0, 1.988, 16.0, 1.988, 0.0, 1.934, 0.0, 1.934, 16.0, 1.988, 16.0, 1.934, 0.0, 1.934, 16.0, 1.934, 0.0, 1.988, 0.0, 1.988, 16.0, 1.934, 16.0, 1.988, 0.0, 1.793, 16.0, 1.793, 0.0, 1.836, 0.0, 1.836, 16.0, 1.793, 16.0, 1.836, 0.0, 1.836, 16.0, 1.836, 0.0, 1.793, 0.0, 1.793, 16.0, 1.836, 16.0, 1.793, 0.0, 1.793, 16.0, 1.793, 0.0, 1.836, 0.0, 1.836, 16.0, 1.793, 16.0, 1.836, 0.0, 1.836, 16.0, 1.836, 0.0, 1.793, 0.0, 1.793, 16.0, 1.836, 16.0, 1.793, 0.0, 1.605, 16.0, 1.605, 0.0, 1.775, 0.0, 1.775, 16.0, 1.605, 16.0, 1.775, 0.0, 1.775, 16.0, 1.775, 0.0, 1.605, 0.0, 1.605, 16.0, 1.775, 16.0, 1.605, 0.0, 1.605, 16.0, 1.605, 0.0, 1.775, 0.0, 1.775, 16.0, 1.605, 16.0, 1.775, 0.0, 1.775, 16.0, 1.775, 0.0, 1.605, 0.0, 1.605, 16.0, 1.775, 16.0, 1.605, 0.1143, 1.0, 0.1143, 3.0, 0.1172, 1.0, 0.1172, 1.0, 0.1143, 3.0, 0.1172, 3.0, 0.1172, 1.0, 0.1172, 3.0, 0.1652, 1.0, 0.1652, 1.0, 0.1172, 3.0, 0.1652, 3.0, 0.1652, 1.0, 0.1652, 3.0, 0.1752, 1.0, 0.1752, 1.0, 0.1652, 3.0, 0.1752, 3.0, 0.1752, 1.0, 0.1752, 3.0, 0.1932, 1.0, 0.1932, 1.0, 0.1752, 3.0, 0.1932, 3.0, 0.1932, 1.0, 0.1932, 3.0, 0.1952, 1.0, 0.1952, 1.0, 0.1932, 3.0, 0.1952, 3.0, 0.1952, 1.0, 0.1952, 3.0, 0.2551, 1.0, 0.2551, 1.0, 0.1952, 3.0, 0.2551, 3.0, 0.2551, 1.0, 0.2551, 3.0, 0.2571, 1.0, 0.2571, 1.0, 0.2551, 3.0, 0.2571, 3.0, 0.2571, 1.0, 0.2571, 3.0, 0.2751, 1.0, 0.2751, 1.0, 0.2571, 3.0, 0.2751, 3.0, 0.2751, 1.0, 0.2751, 3.0, 0.2851, 1.0, 0.2851, 1.0, 0.2751, 3.0, 0.2851, 3.0, 0.2851, 1.0, 0.2851, 3.0, 0.345, 1.0, 0.345, 1.0, 0.2851, 3.0, 0.345, 3.0, 0.345, 1.0, 0.345, 3.0, 0.405, 1.0, 0.405, 1.0, 0.345, 3.0, 0.405, 3.0, 0.405, 1.0, 0.405, 3.0, 0.4649, 1.0, 0.4649, 1.0, 0.405, 3.0, 0.4649, 3.0, 0.4649, 1.0, 0.4649, 3.0, 0.4749, 1.0, 0.4749, 1.0, 0.4649, 3.0, 0.4749, 3.0, 0.4749, 1.0, 0.4749, 3.0, 0.4929, 1.0, 0.4929, 1.0, 0.4749, 3.0, 0.4929, 3.0, 0.4929, 1.0, 0.4929, 3.0, 0.4949, 1.0, 0.4949, 1.0, 0.4929, 3.0, 0.4949, 3.0, 0.4949, 1.0, 0.4949, 3.0, 0.5548, 1.0, 0.5548, 1.0, 0.4949, 3.0, 0.5548, 3.0, 0.5548, 1.0, 0.5548, 3.0, 0.5568, 1.0, 0.5568, 1.0, 0.5548, 3.0, 0.5568, 3.0, 0.5568, 1.0, 0.5568, 3.0, 0.5748, 1.0, 0.5748, 1.0, 0.5568, 3.0, 0.5748, 3.0, 0.5748, 1.0, 0.5748, 3.0, 0.5848, 1.0, 0.5848, 1.0, 0.5748, 3.0, 0.5848, 3.0, 0.5848, 1.0, 0.5848, 3.0, 0.6328, 1.0, 0.6328, 1.0, 0.5848, 3.0, 0.6328, 3.0, 0.6328, 1.0, 0.6328, 3.0, 0.6357, 1.0, 0.6357, 1.0, 0.6328, 3.0, 0.6357, 3.0, 0.0, 1.949, 1.0, 1.949, 0.0, 1.973, 0.0, 1.973, 1.0, 1.949, 1.0, 1.973, 0.0, 1.973, 1.0, 1.973, 0.0, 1.961, 0.0, 1.961, 1.0, 1.973, 1.0, 1.961, 0.0, 1.949, 0.0, 1.961, 1.0, 1.961, 0.0, 1.949, 1.0, 1.961, 1.0, 1.949, 0.0, 1.949, 1.0, 1.949, 0.0, 1.961, 0.0, 1.961, 1.0, 1.949, 1.0, 1.961, 0.0, 1.961, 1.0, 1.961, 0.0, 1.973, 0.0, 1.973, 1.0, 1.961, 1.0, 1.973, 0.0, 1.973, 1.0, 1.973, 0.0, 1.949, 0.0, 1.949, 1.0, 1.973, 1.0, 1.949, 0.0, 1.949, 1.0, 1.949, 1.0, 1.961, 1.0, 1.961, 0.0, 1.961, 0.0, 1.949, 0.0, 1.961, 1.0, 1.961, 1.0, 1.973, 1.0, 1.973, 0.0, 1.973, 0.0, 1.961, 0.0, 1.973, 1.0, 1.973, 1.0, 1.949, 1.0, 1.949, 0.0, 1.949, 0.0, 1.973, 0.0, 1.902, 0.0156, 1.902, 0.0156, 1.906, 0.0156, 1.906, 0.0, 1.906, 0.0, 1.902, 0.0, 1.906, 0.0156, 1.906, 0.0156, 1.902, 0.0156, 1.902, 0.0, 1.902, 0.0, 1.906, 0.0, 1.906, 0.0156, 1.906, 0.0156, 1.902, 0.0156, 1.902, 0.0, 1.902, 0.0, 1.906, 0.0, 1.902, 0.0156, 1.902, 0.0156, 1.906, 0.0156, 1.906, 0.0, 1.906, 0.0, 1.902, 0.0, 1.906, 0.0156, 1.906, 0.0156, 1.902, 0.0156, 1.902, 0.0, 1.902, 0.0, 1.906, 0.0, 1.906, 0.0156, 1.906, 0.0156, 1.902, 0.0156, 1.902, 0.0, 1.902, 0.0, 1.906, 0.0, 1.949, 0.1, 1.961, 0.0, 1.961, 0.0, 1.949, 0.1, 1.961, 0.0, 1.961, 0.0, 1.961, 0.1, 1.961, 0.0, 1.973, 0.0, 1.961, 0.1, 1.961, 0.0, 1.973, 0.0, 1.949, 0.0, 1.973, 0.1, 1.961, 0.0, 1.973, 0.1, 1.961, 0.0, 1.949, 0.0, 1.949, 0.1, 1.961, 0.0, 1.973, 0.0, 1.949, 0.1, 1.961, 0.0, 1.973, 0.0, 1.973, 0.1, 1.961, 0.0, 1.961, 0.0, 1.973, 0.1, 1.961, 0.0, 1.961, 0.0, 1.961, 0.1, 1.961, 0.0, 1.949, 0.0, 1.961, 0.1, 1.961, 0.0, 1.949])
me_t1.use_remesh_preserve_volume = False
me_t1.use_remesh_preserve_attributes = False
me_t1.use_mirror_vertex_groups = False
me_t1.update()
me_t2 = bpy.data.meshes.new('t2')
me_t2.from_pydata([(-1.7, 0.0, -0.1359), (-1.7, 10.0, -0.1359), (-1.3, 0.0, -0.135), (-1.3, 10.0, -0.135), (0.0, 0.0, -0.11), (0.0, 10.0, -0.11), (1.3, 0.0, -0.135), (1.3, 10.0, -0.135), (1.7, 0.0, -0.1359), (1.7, 10.0, -0.1359), (-1.7, -0.05, -0.1349), (-1.7, 0.0, -0.1359), (-1.3, 0.0, -0.135), (1.7, 10.05, -0.1349), (1.7, 10.0, -0.1359), (1.3, 10.0, -0.135), (0.0, 0.0, -0.11), (0.0, -0.05, -0.109), (0.0, 10.0, -0.11), (0.0, 10.05, -0.109), (-1.3, -0.05, -0.134), (1.3, 10.05, -0.134), (1.3, 0.0, -0.135), (-1.3, 10.0, -0.135), (1.7, 0.0, -0.1359), (1.7, -0.05, -0.1349), (-1.7, 10.0, -0.1359), (-1.7, 10.05, -0.1349), (1.3, -0.05, -0.134), (-1.3, 10.05, -0.134), (-2.6, 0.0, 0.02), (-2.6, 10.0, 0.02), (2.6, 0.0, 0.02), (2.6, 10.0, 0.02), (-2.6, 0.0, 0.02), (2.6, 10.0, 0.02), (2.6, 0.0, 0.02), (-2.6, 10.0, 0.02), (-1.05, 0.0, -0.15), (-1.05, 10.0, -0.15), (-0.45, 0.0, -0.15), (-0.45, 10.0, -0.15), (0.45, 0.0, -0.15), (0.45, 10.0, -0.15), (1.05, 0.0, -0.15), (1.05, 10.0, -0.15), (-0.8285, 0.0, -0.153), (-0.8285, 10.0, -0.153), (-0.6785, 0.0, -0.153), (-0.6785, 10.0, -0.153), (0.6785, 0.0, -0.153), (0.6785, 10.0, -0.153), (0.8285, 0.0, -0.153), (0.8285, 10.0, -0.153), (-0.762, 0.0, -0.185), (-0.7895, 0.0, -0.325), (-0.7175, 0.0, -0.325), (0.762, 10.0, -0.185), (0.7895, 10.0, -0.325), (0.7175, 10.0, -0.325), (-0.745, 0.0, -0.185), (0.745, 10.0, -0.185), (0.745, 0.0, -0.185), (0.7175, 0.0, -0.325), (0.7895, 0.0, -0.325), (-0.745, 10.0, -0.185), (-0.7175, 10.0, -0.325), (-0.7895, 10.0, -0.325), (0.762, 0.0, -0.185), (-0.762, 10.0, -0.185), (-0.789, -0.02, -0.32), (-0.7895, 0.0, -0.325), (-0.7175, 0.0, -0.325), (0.789, 10.02, -0.32), (0.7895, 10.0, -0.325), (0.7175, 10.0, -0.325), (-0.717, -0.02, -0.32), (0.717, 10.02, -0.32), (0.717, -0.02, -0.32), (0.7175, 0.0, -0.325), (0.7895, 0.0, -0.325), (-0.717, 10.02, -0.32), (-0.7175, 10.0, -0.325), (-0.7895, 10.0, -0.325), (0.789, -0.02, -0.32), (-0.789, 10.02, -0.32), (-0.762, 0.0, -0.185), (-0.762, 10.0, -0.185), (-0.7895, 0.0, -0.325), (-0.7895, 10.0, -0.325), (-0.7175, 0.0, -0.325), (-0.7175, 10.0, -0.325), (-0.745, 0.0, -0.185), (-0.745, 10.0, -0.185), (0.745, 0.0, -0.185), (0.745, 10.0, -0.185), (0.7175, 0.0, -0.325), (0.7175, 10.0, -0.325), (0.7895, 0.0, -0.325), (0.7895, 10.0, -0.325), (0.762, 0.0, -0.185), (0.762, 10.0, -0.185), (-0.7895, 0.0, -0.325), (-0.7895, 10.0, -0.325), (0.7895, 0.0, -0.325), (0.7895, 10.0, -0.325), (-0.8285, 0.0, -0.17), (-0.8285, 10.0, -0.17), (-0.762, 0.0, -0.185), (-0.762, 10.0, -0.185), (-0.745, 0.0, -0.185), (-0.745, 10.0, -0.185), (-0.6785, 0.0, -0.17), (-0.6785, 10.0, -0.17), (0.6785, 0.0, -0.17), (0.6785, 10.0, -0.17), (0.745, 0.0, -0.185), (0.745, 10.0, -0.185), (0.762, 0.0, -0.185), (0.762, 10.0, -0.185), (0.8285, 0.0, -0.17), (0.8285, 10.0, -0.17), (-0.9385, 0.0, -0.165), (-0.9385, 10.0, -0.165), (-0.7985, 0.0, -0.179), (-0.7985, 10.0, -0.179), (-0.7085, 0.0, -0.179), (-0.7085, 10.0, -0.179), (-0.5685, 0.0, -0.165), (-0.5685, 10.0, -0.165), (0.5685, 0.0, -0.165), (0.5685, 10.0, -0.165), (0.7085, 0.0, -0.179), (0.7085, 10.0, -0.179), (0.7985, 0.0, -0.179), (0.7985, 10.0, -0.179), (0.9385, 0.0, -0.165), (0.9385, 10.0, -0.165), (-1.305, 0.0, -0.125), (-1.305, 10.0, -0.125), (-1.295, 0.0, -0.15), (-1.295, 10.0, -0.15), (-1.05, 0.0, -0.155), (-1.05, 10.0, -0.155), (-1.0, 0.0, -0.178), (-1.0, 10.0, -0.178), (-0.915, 0.0, -0.185), (-0.915, 10.0, -0.185), (-0.9, 0.0, -0.1525), (-0.9, 10.0, -0.1525), (-0.6, 0.0, -0.1525), (-0.6, 10.0, -0.1525), (-0.585, 0.0, -0.185), (-0.585, 10.0, -0.185), (-0.5, 0.0, -0.178), (-0.5, 10.0, -0.178), (-0.45, 0.0, -0.15), (-0.45, 10.0, -0.15), (-0.15, 0.0, -0.125), (-0.15, 10.0, -0.125), (0.15, 0.0, -0.125), (0.15, 10.0, -0.125), (0.45, 0.0, -0.15), (0.45, 10.0, -0.15), (0.5, 0.0, -0.178), (0.5, 10.0, -0.178), (0.585, 0.0, -0.185), (0.585, 10.0, -0.185), (0.6, 0.0, -0.1525), (0.6, 10.0, -0.1525), (0.9, 0.0, -0.1525), (0.9, 10.0, -0.1525), (0.915, 0.0, -0.185), (0.915, 10.0, -0.185), (1.0, 0.0, -0.178), (1.0, 10.0, -0.178), (1.05, 0.0, -0.155), (1.05, 10.0, -0.155), (1.295, 0.0, -0.15), (1.295, 10.0, -0.15), (1.305, 0.0, -0.125), (1.305, 10.0, -0.125), (-0.006, -0.1763, -7.2), (-0.006, 9.824, -7.2), (0.006, -0.1763, -7.2), (0.006, 9.824, -7.2), (0.0, -0.1763, -7.19), (0.0, 9.824, -7.19), (-0.006, -0.1763, -6.2), (-0.006, 9.824, -6.2), (0.0, -0.1763, -6.21), (0.0, 9.824, -6.21), (0.006, -0.1763, -6.2), (0.006, 9.824, -6.2), (-0.003, -0.1798, -6.2), (-0.003, -0.1798, -7.2), (0.003, -0.1763, -7.2), (0.003, -0.1763, -6.2), (-0.003, -0.1728, -7.2), (-0.003, -0.1728, -6.2), (-0.005, -0.1863, -6.2), (-0.005, -0.1863, -6.241), (0.005, -0.1763, -6.241), (0.005, -0.1763, -6.2), (-0.005, -0.1663, -6.241), (-0.005, -0.1663, -6.2), (-0.005, -0.1663, -6.2), (-0.005, -0.1663, -6.241), (-0.005, -0.1863, -7.159), (-0.005, -0.1863, -7.2), (0.005, -0.1763, -7.2), (0.005, -0.1763, -7.159), (-0.005, -0.1663, -7.2), (-0.005, -0.1663, -7.159), (-0.005, -0.1663, -7.159), (-0.005, -0.1663, -7.2), (0.0, -0.4263, -7.195), (0.006, 9.824, -7.2), (0.0, 10.07, -7.195), (0.0, 9.824, -7.19), (-0.006, 9.824, -7.2), (0.0, -0.4263, -6.205), (0.006, 9.824, -6.2), (0.0, 10.07, -6.205), (-0.006, 9.824, -6.2), (0.0, 9.824, -6.21)], [], [(0, 1, 2), (2, 1, 3), (2, 3, 4), (4, 3, 5), (4, 5, 6), (6, 5, 7), (6, 7, 8), (8, 7, 9), (10, 11, 12), (13, 14, 15), (12, 16, 17), (15, 18, 19), (17, 20, 10), (19, 21, 13), (10, 12, 17), (13, 15, 19), (17, 16, 22), (19, 18, 23), (22, 24, 25), (23, 26, 27), (25, 28, 17), (27, 29, 19), (17, 22, 25), (19, 23, 27), (0, 30, 31), (0, 31, 1), (8, 9, 32), (32, 9, 33), (34, 11, 10), (35, 14, 13), (25, 24, 36), (27, 26, 37), (38, 39, 40), (40, 39, 41), (42, 43, 44), (44, 43, 45), (46, 47, 48), (48, 47, 49), (50, 51, 52), (52, 51, 53), (54, 55, 56), (57, 58, 59), (56, 60, 54), (59, 61, 57), (62, 63, 64), (65, 66, 67), (64, 68, 62), (67, 69, 65), (70, 71, 72), (73, 74, 75), (72, 76, 70), (75, 77, 73), (78, 79, 80), (81, 82, 83), (80, 84, 78), (83, 85, 81), (86, 87, 88), (88, 87, 89), (90, 91, 92), (92, 91, 93), (94, 95, 96), (96, 95, 97), (98, 99, 100), (100, 99, 101), (102, 103, 90), (90, 103, 91), (96, 97, 104), (104, 97, 105), (106, 107, 108), (108, 107, 109), (110, 111, 112), (112, 111, 113), (114, 115, 116), (116, 115, 117), (118, 119, 120), (120, 119, 121), (122, 123, 124), (124, 123, 125), (126, 127, 128), (128, 127, 129), (130, 131, 132), (132, 131, 133), (134, 135, 136), (136, 135, 137), (138, 139, 140), (140, 139, 141), (140, 141, 142), (142, 141, 143), (142, 143, 144), (144, 143, 145), (144, 145, 146), (146, 145, 147), (146, 147, 148), (148, 147, 149), (148, 149, 150), (150, 149, 151), (150, 151, 152), (152, 151, 153), (152, 153, 154), (154, 153, 155), (154, 155, 156), (156, 155, 157), (156, 157, 158), (158, 157, 159), (158, 159, 160), (160, 159, 161), (160, 161, 162), (162, 161, 163), (162, 163, 164), (164, 163, 165), (164, 165, 166), (166, 165, 167), (166, 167, 168), (168, 167, 169), (168, 169, 170), (170, 169, 171), (170, 171, 172), (172, 171, 173), (172, 173, 174), (174, 173, 175), (174, 175, 176), (176, 175, 177), (176, 177, 178), (178, 177, 179), (178, 179, 180), (180, 179, 181), (182, 183, 184), (184, 183, 185), (184, 185, 186), (186, 185, 187), (182, 186, 187), (182, 187, 183), (188, 189, 190), (190, 189, 191), (190, 191, 192), (192, 191, 193), (192, 193, 188), (188, 193, 189), (194, 195, 196), (196, 197, 194), (197, 196, 198), (198, 199, 197), (199, 198, 195), (195, 194, 199), (200, 201, 202), (202, 203, 200), (203, 202, 204), (204, 205, 203), (206, 207, 201), (201, 200, 206), (208, 209, 210), (210, 211, 208), (211, 210, 212), (212, 213, 211), (214, 215, 209), (209, 208, 214), (182, 216, 186), (217, 218, 219), (186, 216, 184), (219, 218, 220), (182, 184, 216), (220, 218, 217), (188, 221, 192), (222, 223, 224), (192, 221, 190), (224, 223, 225), (190, 221, 188), (225, 223, 222)])
_uv = me_t2.uv_layers.new(name='UVMap')
_uv.uv.foreach_set('vector', [0.0342, 1.0, 0.0342, 3.0, 0.1143, 1.0, 0.1143, 1.0, 0.0342, 3.0, 0.1143, 3.0, 0.1143, 1.0, 0.1143, 3.0, 0.375, 1.0, 0.375, 1.0, 0.1143, 3.0, 0.375, 3.0, 0.375, 1.0, 0.375, 3.0, 0.6357, 1.0, 0.6357, 1.0, 0.375, 3.0, 0.6357, 3.0, 0.6357, 1.0, 0.6357, 3.0, 0.7158, 1.0, 0.7158, 1.0, 0.6357, 3.0, 0.7158, 3.0, 0.0342, 1.99, 0.0342, 2.0, 0.1143, 2.0, 0.0342, 1.99, 0.0342, 2.0, 0.1143, 2.0, 0.1143, 2.0, 0.375, 2.0, 0.375, 1.99, 0.1143, 2.0, 0.375, 2.0, 0.375, 1.99, 0.375, 1.99, 0.1143, 1.99, 0.0342, 1.99, 0.375, 1.99, 0.1143, 1.99, 0.0342, 1.99, 0.0342, 1.99, 0.1143, 2.0, 0.375, 1.99, 0.0342, 1.99, 0.1143, 2.0, 0.375, 1.99, 0.375, 1.99, 0.375, 2.0, 0.6357, 2.0, 0.375, 1.99, 0.375, 2.0, 0.6357, 2.0, 0.6357, 2.0, 0.7158, 2.0, 0.7158, 1.99, 0.6357, 2.0, 0.7158, 2.0, 0.7158, 1.99, 0.7158, 1.99, 0.6357, 1.99, 0.375, 1.99, 0.7158, 1.99, 0.6357, 1.99, 0.375, 1.99, 0.375, 1.99, 0.6357, 2.0, 0.7158, 1.99, 0.375, 1.99, 0.6357, 2.0, 0.7158, 1.99, 0.0342, 1.0, -0.1389, 1.0, -0.1389, 3.0, 0.0342, 1.0, -0.1389, 3.0, 0.0342, 3.0, 0.7158, 1.0, 0.7158, 3.0, 0.862, 1.0, 0.862, 1.0, 0.7158, 3.0, 0.862, 3.0, -0.1389, 2.0, 0.0342, 2.0, 0.0342, 1.99, -0.1389, 2.0, 0.0342, 2.0, 0.0342, 1.99, 0.7158, 1.99, 0.7158, 2.0, 0.862, 2.0, 0.7158, 1.99, 0.7158, 2.0, 0.862, 2.0, 0.1652, 1.0, 0.1652, 3.0, 0.2851, 1.0, 0.2851, 1.0, 0.1652, 3.0, 0.2851, 3.0, 0.4649, 1.0, 0.4649, 3.0, 0.5848, 1.0, 0.5848, 1.0, 0.4649, 3.0, 0.5848, 3.0, 0.0, 1.836, 16.0, 1.836, 0.0, 1.887, 0.0, 1.887, 16.0, 1.836, 16.0, 1.887, 0.0, 1.887, 16.0, 1.887, 0.0, 1.836, 0.0, 1.836, 16.0, 1.887, 16.0, 1.836, 0.009, 1.836, 0.0, 1.934, 0.024, 1.934, 0.009, 1.836, 0.0, 1.934, 0.024, 1.934, 0.024, 1.934, 0.015, 1.836, 0.009, 1.836, 0.024, 1.934, 0.015, 1.836, 0.009, 1.836, 0.009, 1.836, 0.0, 1.934, 0.024, 1.934, 0.009, 1.836, 0.0, 1.934, 0.024, 1.934, 0.024, 1.934, 0.015, 1.836, 0.009, 1.836, 0.024, 1.934, 0.015, 1.836, 0.009, 1.836, 0.992, 1.988, 1.0, 1.988, 1.0, 1.934, 0.992, 1.988, 1.0, 1.988, 1.0, 1.934, 1.0, 1.934, 0.992, 1.934, 0.992, 1.988, 1.0, 1.934, 0.992, 1.934, 0.992, 1.988, 0.992, 1.934, 1.0, 1.934, 1.0, 1.988, 0.992, 1.934, 1.0, 1.934, 1.0, 1.988, 1.0, 1.988, 0.992, 1.988, 0.992, 1.934, 1.0, 1.988, 0.992, 1.988, 0.992, 1.934, 0.0, 1.836, 16.0, 1.836, 0.0, 1.934, 0.0, 1.934, 16.0, 1.836, 16.0, 1.934, 0.0, 1.934, 16.0, 1.934, 0.0, 1.836, 0.0, 1.836, 16.0, 1.934, 16.0, 1.836, 0.0, 1.836, 16.0, 1.836, 0.0, 1.934, 0.0, 1.934, 16.0, 1.836, 16.0, 1.934, 0.0, 1.934, 16.0, 1.934, 0.0, 1.836, 0.0, 1.836, 16.0, 1.934, 16.0, 1.836, 0.0, 1.988, 16.0, 1.988, 0.0, 1.934, 0.0, 1.934, 16.0, 1.988, 16.0, 1.934, 0.0, 1.934, 16.0, 1.934, 0.0, 1.988, 0.0, 1.988, 16.0, 1.934, 16.0, 1.988, 0.0, 1.793, 16.0, 1.793, 0.0, 1.836, 0.0, 1.836, 16.0, 1.793, 16.0, 1.836, 0.0, 1.836, 16.0, 1.836, 0.0, 1.793, 0.0, 1.793, 16.0, 1.836, 16.0, 1.793, 0.0, 1.793, 16.0, 1.793, 0.0, 1.836, 0.0, 1.836, 16.0, 1.793, 16.0, 1.836, 0.0, 1.836, 16.0, 1.836, 0.0, 1.793, 0.0, 1.793, 16.0, 1.836, 16.0, 1.793, 0.0, 1.605, 16.0, 1.605, 0.0, 1.775, 0.0, 1.775, 16.0, 1.605, 16.0, 1.775, 0.0, 1.775, 16.0, 1.775, 0.0, 1.605, 0.0, 1.605, 16.0, 1.775, 16.0, 1.605, 0.0, 1.605, 16.0, 1.605, 0.0, 1.775, 0.0, 1.775, 16.0, 1.605, 16.0, 1.775, 0.0, 1.775, 16.0, 1.775, 0.0, 1.605, 0.0, 1.605, 16.0, 1.775, 16.0, 1.605, 0.1143, 1.0, 0.1143, 3.0, 0.1172, 1.0, 0.1172, 1.0, 0.1143, 3.0, 0.1172, 3.0, 0.1172, 1.0, 0.1172, 3.0, 0.1652, 1.0, 0.1652, 1.0, 0.1172, 3.0, 0.1652, 3.0, 0.1652, 1.0, 0.1652, 3.0, 0.1752, 1.0, 0.1752, 1.0, 0.1652, 3.0, 0.1752, 3.0, 0.1752, 1.0, 0.1752, 3.0, 0.1932, 1.0, 0.1932, 1.0, 0.1752, 3.0, 0.1932, 3.0, 0.1932, 1.0, 0.1932, 3.0, 0.1952, 1.0, 0.1952, 1.0, 0.1932, 3.0, 0.1952, 3.0, 0.1952, 1.0, 0.1952, 3.0, 0.2551, 1.0, 0.2551, 1.0, 0.1952, 3.0, 0.2551, 3.0, 0.2551, 1.0, 0.2551, 3.0, 0.2571, 1.0, 0.2571, 1.0, 0.2551, 3.0, 0.2571, 3.0, 0.2571, 1.0, 0.2571, 3.0, 0.2751, 1.0, 0.2751, 1.0, 0.2571, 3.0, 0.2751, 3.0, 0.2751, 1.0, 0.2751, 3.0, 0.2851, 1.0, 0.2851, 1.0, 0.2751, 3.0, 0.2851, 3.0, 0.2851, 1.0, 0.2851, 3.0, 0.345, 1.0, 0.345, 1.0, 0.2851, 3.0, 0.345, 3.0, 0.345, 1.0, 0.345, 3.0, 0.405, 1.0, 0.405, 1.0, 0.345, 3.0, 0.405, 3.0, 0.405, 1.0, 0.405, 3.0, 0.4649, 1.0, 0.4649, 1.0, 0.405, 3.0, 0.4649, 3.0, 0.4649, 1.0, 0.4649, 3.0, 0.4749, 1.0, 0.4749, 1.0, 0.4649, 3.0, 0.4749, 3.0, 0.4749, 1.0, 0.4749, 3.0, 0.4929, 1.0, 0.4929, 1.0, 0.4749, 3.0, 0.4929, 3.0, 0.4929, 1.0, 0.4929, 3.0, 0.4949, 1.0, 0.4949, 1.0, 0.4929, 3.0, 0.4949, 3.0, 0.4949, 1.0, 0.4949, 3.0, 0.5548, 1.0, 0.5548, 1.0, 0.4949, 3.0, 0.5548, 3.0, 0.5548, 1.0, 0.5548, 3.0, 0.5568, 1.0, 0.5568, 1.0, 0.5548, 3.0, 0.5568, 3.0, 0.5568, 1.0, 0.5568, 3.0, 0.5748, 1.0, 0.5748, 1.0, 0.5568, 3.0, 0.5748, 3.0, 0.5748, 1.0, 0.5748, 3.0, 0.5848, 1.0, 0.5848, 1.0, 0.5748, 3.0, 0.5848, 3.0, 0.5848, 1.0, 0.5848, 3.0, 0.6328, 1.0, 0.6328, 1.0, 0.5848, 3.0, 0.6328, 3.0, 0.6328, 1.0, 0.6328, 3.0, 0.6357, 1.0, 0.6357, 1.0, 0.6328, 3.0, 0.6357, 3.0, 0.0, 1.949, 1.0, 1.949, 0.0, 1.973, 0.0, 1.973, 1.0, 1.949, 1.0, 1.973, 0.0, 1.973, 1.0, 1.973, 0.0, 1.961, 0.0, 1.961, 1.0, 1.973, 1.0, 1.961, 0.0, 1.949, 0.0, 1.961, 1.0, 1.961, 0.0, 1.949, 1.0, 1.961, 1.0, 1.949, 0.0, 1.949, 1.0, 1.949, 0.0, 1.961, 0.0, 1.961, 1.0, 1.949, 1.0, 1.961, 0.0, 1.961, 1.0, 1.961, 0.0, 1.973, 0.0, 1.973, 1.0, 1.961, 1.0, 1.973, 0.0, 1.973, 1.0, 1.973, 0.0, 1.949, 0.0, 1.949, 1.0, 1.973, 1.0, 1.949, 0.0, 1.949, 1.0, 1.949, 1.0, 1.961, 1.0, 1.961, 0.0, 1.961, 0.0, 1.949, 0.0, 1.961, 1.0, 1.961, 1.0, 1.973, 1.0, 1.973, 0.0, 1.973, 0.0, 1.961, 0.0, 1.973, 1.0, 1.973, 1.0, 1.949, 1.0, 1.949, 0.0, 1.949, 0.0, 1.973, 0.0, 1.902, 0.0156, 1.902, 0.0156, 1.906, 0.0156, 1.906, 0.0, 1.906, 0.0, 1.902, 0.0, 1.906, 0.0156, 1.906, 0.0156, 1.902, 0.0156, 1.902, 0.0, 1.902, 0.0, 1.906, 0.0, 1.906, 0.0156, 1.906, 0.0156, 1.902, 0.0156, 1.902, 0.0, 1.902, 0.0, 1.906, 0.0, 1.902, 0.0156, 1.902, 0.0156, 1.906, 0.0156, 1.906, 0.0, 1.906, 0.0, 1.902, 0.0, 1.906, 0.0156, 1.906, 0.0156, 1.902, 0.0156, 1.902, 0.0, 1.902, 0.0, 1.906, 0.0, 1.906, 0.0156, 1.906, 0.0156, 1.902, 0.0156, 1.902, 0.0, 1.902, 0.0, 1.906, 0.0, 1.949, 0.1, 1.961, 0.0, 1.961, 0.0, 1.949, 0.1, 1.961, 0.0, 1.961, 0.0, 1.961, 0.1, 1.961, 0.0, 1.973, 0.0, 1.961, 0.1, 1.961, 0.0, 1.973, 0.0, 1.949, 0.0, 1.973, 0.1, 1.961, 0.0, 1.973, 0.1, 1.961, 0.0, 1.949, 0.0, 1.949, 0.1, 1.961, 0.0, 1.973, 0.0, 1.949, 0.1, 1.961, 0.0, 1.973, 0.0, 1.973, 0.1, 1.961, 0.0, 1.961, 0.0, 1.973, 0.1, 1.961, 0.0, 1.961, 0.0, 1.961, 0.1, 1.961, 0.0, 1.949, 0.0, 1.961, 0.1, 1.961, 0.0, 1.949])
me_t2.use_remesh_preserve_volume = False
me_t2.use_remesh_preserve_attributes = False
me_t2.use_mirror_vertex_groups = False
me_t2.update()
me_t2_001 = bpy.data.meshes.new('t2.001')
me_t2_001.from_pydata([(-1.7, 0.0, -0.1359), (-1.7, 10.0, -0.1359), (-1.3, 0.0, -0.135), (-1.3, 10.0, -0.135), (0.0, 0.0, -0.11), (0.0, 10.0, -0.11), (1.3, 0.0, -0.135), (1.3, 10.0, -0.135), (1.7, 0.0, -0.1359), (1.7, 10.0, -0.1359), (-1.7, -0.05, -0.1349), (-1.7, 0.0, -0.1359), (-1.3, 0.0, -0.135), (1.7, 10.05, -0.1349), (1.7, 10.0, -0.1359), (1.3, 10.0, -0.135), (0.0, 0.0, -0.11), (0.0, -0.05, -0.109), (0.0, 10.0, -0.11), (0.0, 10.05, -0.109), (-1.3, -0.05, -0.134), (1.3, 10.05, -0.134), (1.3, 0.0, -0.135), (-1.3, 10.0, -0.135), (1.7, 0.0, -0.1359), (1.7, -0.05, -0.1349), (-1.7, 10.0, -0.1359), (-1.7, 10.05, -0.1349), (1.3, -0.05, -0.134), (-1.3, 10.05, -0.134), (-2.6, 0.0, 0.02), (-2.6, 10.0, 0.02), (2.6, 0.0, 0.02), (2.6, 10.0, 0.02), (-2.6, 0.0, 0.02), (2.6, 10.0, 0.02), (2.6, 0.0, 0.02), (-2.6, 10.0, 0.02), (-1.05, 0.0, -0.15), (-1.05, 10.0, -0.15), (-0.45, 0.0, -0.15), (-0.45, 10.0, -0.15), (0.45, 0.0, -0.15), (0.45, 10.0, -0.15), (1.05, 0.0, -0.15), (1.05, 10.0, -0.15), (-0.8285, 0.0, -0.153), (-0.8285, 10.0, -0.153), (-0.6785, 0.0, -0.153), (-0.6785, 10.0, -0.153), (0.6785, 0.0, -0.153), (0.6785, 10.0, -0.153), (0.8285, 0.0, -0.153), (0.8285, 10.0, -0.153), (-0.762, 0.0, -0.185), (-0.7895, 0.0, -0.325), (-0.7175, 0.0, -0.325), (0.762, 10.0, -0.185), (0.7895, 10.0, -0.325), (0.7175, 10.0, -0.325), (-0.745, 0.0, -0.185), (0.745, 10.0, -0.185), (0.745, 0.0, -0.185), (0.7175, 0.0, -0.325), (0.7895, 0.0, -0.325), (-0.745, 10.0, -0.185), (-0.7175, 10.0, -0.325), (-0.7895, 10.0, -0.325), (0.762, 0.0, -0.185), (-0.762, 10.0, -0.185), (-0.789, -0.02, -0.32), (-0.7895, 0.0, -0.325), (-0.7175, 0.0, -0.325), (0.789, 10.02, -0.32), (0.7895, 10.0, -0.325), (0.7175, 10.0, -0.325), (-0.717, -0.02, -0.32), (0.717, 10.02, -0.32), (0.717, -0.02, -0.32), (0.7175, 0.0, -0.325), (0.7895, 0.0, -0.325), (-0.717, 10.02, -0.32), (-0.7175, 10.0, -0.325), (-0.7895, 10.0, -0.325), (0.789, -0.02, -0.32), (-0.789, 10.02, -0.32), (-0.762, 0.0, -0.185), (-0.762, 10.0, -0.185), (-0.7895, 0.0, -0.325), (-0.7895, 10.0, -0.325), (-0.7175, 0.0, -0.325), (-0.7175, 10.0, -0.325), (-0.745, 0.0, -0.185), (-0.745, 10.0, -0.185), (0.745, 0.0, -0.185), (0.745, 10.0, -0.185), (0.7175, 0.0, -0.325), (0.7175, 10.0, -0.325), (0.7895, 0.0, -0.325), (0.7895, 10.0, -0.325), (0.762, 0.0, -0.185), (0.762, 10.0, -0.185), (-0.7895, 0.0, -0.325), (-0.7895, 10.0, -0.325), (0.7895, 0.0, -0.325), (0.7895, 10.0, -0.325), (-0.8285, 0.0, -0.17), (-0.8285, 10.0, -0.17), (-0.762, 0.0, -0.185), (-0.762, 10.0, -0.185), (-0.745, 0.0, -0.185), (-0.745, 10.0, -0.185), (-0.6785, 0.0, -0.17), (-0.6785, 10.0, -0.17), (0.6785, 0.0, -0.17), (0.6785, 10.0, -0.17), (0.745, 0.0, -0.185), (0.745, 10.0, -0.185), (0.762, 0.0, -0.185), (0.762, 10.0, -0.185), (0.8285, 0.0, -0.17), (0.8285, 10.0, -0.17), (-0.9385, 0.0, -0.165), (-0.9385, 10.0, -0.165), (-0.7985, 0.0, -0.179), (-0.7985, 10.0, -0.179), (-0.7085, 0.0, -0.179), (-0.7085, 10.0, -0.179), (-0.5685, 0.0, -0.165), (-0.5685, 10.0, -0.165), (0.5685, 0.0, -0.165), (0.5685, 10.0, -0.165), (0.7085, 0.0, -0.179), (0.7085, 10.0, -0.179), (0.7985, 0.0, -0.179), (0.7985, 10.0, -0.179), (0.9385, 0.0, -0.165), (0.9385, 10.0, -0.165), (-1.305, 0.0, -0.125), (-1.305, 10.0, -0.125), (-1.295, 0.0, -0.15), (-1.295, 10.0, -0.15), (-1.05, 0.0, -0.155), (-1.05, 10.0, -0.155), (-1.0, 0.0, -0.178), (-1.0, 10.0, -0.178), (-0.915, 0.0, -0.185), (-0.915, 10.0, -0.185), (-0.9, 0.0, -0.1525), (-0.9, 10.0, -0.1525), (-0.6, 0.0, -0.1525), (-0.6, 10.0, -0.1525), (-0.585, 0.0, -0.185), (-0.585, 10.0, -0.185), (-0.5, 0.0, -0.178), (-0.5, 10.0, -0.178), (-0.45, 0.0, -0.15), (-0.45, 10.0, -0.15), (-0.15, 0.0, -0.125), (-0.15, 10.0, -0.125), (0.15, 0.0, -0.125), (0.15, 10.0, -0.125), (0.45, 0.0, -0.15), (0.45, 10.0, -0.15), (0.5, 0.0, -0.178), (0.5, 10.0, -0.178), (0.585, 0.0, -0.185), (0.585, 10.0, -0.185), (0.6, 0.0, -0.1525), (0.6, 10.0, -0.1525), (0.9, 0.0, -0.1525), (0.9, 10.0, -0.1525), (0.915, 0.0, -0.185), (0.915, 10.0, -0.185), (1.0, 0.0, -0.178), (1.0, 10.0, -0.178), (1.05, 0.0, -0.155), (1.05, 10.0, -0.155), (1.295, 0.0, -0.15), (1.295, 10.0, -0.15), (1.305, 0.0, -0.125), (1.305, 10.0, -0.125), (-0.006, -0.1763, -7.2), (-0.006, 9.824, -7.2), (0.006, -0.1763, -7.2), (0.006, 9.824, -7.2), (0.0, -0.1763, -7.19), (0.0, 9.824, -7.19), (-0.006, -0.1763, -6.2), (-0.006, 9.824, -6.2), (0.0, -0.1763, -6.21), (0.0, 9.824, -6.21), (0.006, -0.1763, -6.2), (0.006, 9.824, -6.2), (-0.003, -0.1798, -6.2), (-0.003, -0.1798, -7.2), (0.003, -0.1763, -7.2), (0.003, -0.1763, -6.2), (-0.003, -0.1728, -7.2), (-0.003, -0.1728, -6.2), (-0.005, -0.1863, -6.2), (-0.005, -0.1863, -6.241), (0.005, -0.1763, -6.241), (0.005, -0.1763, -6.2), (-0.005, -0.1663, -6.241), (-0.005, -0.1663, -6.2), (-0.005, -0.1663, -6.2), (-0.005, -0.1663, -6.241), (-0.005, -0.1863, -7.159), (-0.005, -0.1863, -7.2), (0.005, -0.1763, -7.2), (0.005, -0.1763, -7.159), (-0.005, -0.1663, -7.2), (-0.005, -0.1663, -7.159), (-0.005, -0.1663, -7.159), (-0.005, -0.1663, -7.2), (0.0, -0.4263, -7.195), (0.006, 9.824, -7.2), (0.0, 10.07, -7.195), (0.0, 9.824, -7.19), (-0.006, 9.824, -7.2), (0.0, -0.4263, -6.205), (0.006, 9.824, -6.2), (0.0, 10.07, -6.205), (-0.006, 9.824, -6.2), (0.0, 9.824, -6.21)], [], [(0, 1, 2), (2, 1, 3), (2, 3, 4), (4, 3, 5), (4, 5, 6), (6, 5, 7), (6, 7, 8), (8, 7, 9), (10, 11, 12), (13, 14, 15), (12, 16, 17), (15, 18, 19), (17, 20, 10), (19, 21, 13), (10, 12, 17), (13, 15, 19), (17, 16, 22), (19, 18, 23), (22, 24, 25), (23, 26, 27), (25, 28, 17), (27, 29, 19), (17, 22, 25), (19, 23, 27), (0, 30, 31), (0, 31, 1), (8, 9, 32), (32, 9, 33), (34, 11, 10), (35, 14, 13), (25, 24, 36), (27, 26, 37), (38, 39, 40), (40, 39, 41), (42, 43, 44), (44, 43, 45), (46, 47, 48), (48, 47, 49), (50, 51, 52), (52, 51, 53), (54, 55, 56), (57, 58, 59), (56, 60, 54), (59, 61, 57), (62, 63, 64), (65, 66, 67), (64, 68, 62), (67, 69, 65), (70, 71, 72), (73, 74, 75), (72, 76, 70), (75, 77, 73), (78, 79, 80), (81, 82, 83), (80, 84, 78), (83, 85, 81), (86, 87, 88), (88, 87, 89), (90, 91, 92), (92, 91, 93), (94, 95, 96), (96, 95, 97), (98, 99, 100), (100, 99, 101), (102, 103, 90), (90, 103, 91), (96, 97, 104), (104, 97, 105), (106, 107, 108), (108, 107, 109), (110, 111, 112), (112, 111, 113), (114, 115, 116), (116, 115, 117), (118, 119, 120), (120, 119, 121), (122, 123, 124), (124, 123, 125), (126, 127, 128), (128, 127, 129), (130, 131, 132), (132, 131, 133), (134, 135, 136), (136, 135, 137), (138, 139, 140), (140, 139, 141), (140, 141, 142), (142, 141, 143), (142, 143, 144), (144, 143, 145), (144, 145, 146), (146, 145, 147), (146, 147, 148), (148, 147, 149), (148, 149, 150), (150, 149, 151), (150, 151, 152), (152, 151, 153), (152, 153, 154), (154, 153, 155), (154, 155, 156), (156, 155, 157), (156, 157, 158), (158, 157, 159), (158, 159, 160), (160, 159, 161), (160, 161, 162), (162, 161, 163), (162, 163, 164), (164, 163, 165), (164, 165, 166), (166, 165, 167), (166, 167, 168), (168, 167, 169), (168, 169, 170), (170, 169, 171), (170, 171, 172), (172, 171, 173), (172, 173, 174), (174, 173, 175), (174, 175, 176), (176, 175, 177), (176, 177, 178), (178, 177, 179), (178, 179, 180), (180, 179, 181), (182, 183, 184), (184, 183, 185), (184, 185, 186), (186, 185, 187), (182, 186, 187), (182, 187, 183), (188, 189, 190), (190, 189, 191), (190, 191, 192), (192, 191, 193), (192, 193, 188), (188, 193, 189), (194, 195, 196), (196, 197, 194), (197, 196, 198), (198, 199, 197), (199, 198, 195), (195, 194, 199), (200, 201, 202), (202, 203, 200), (203, 202, 204), (204, 205, 203), (206, 207, 201), (201, 200, 206), (208, 209, 210), (210, 211, 208), (211, 210, 212), (212, 213, 211), (214, 215, 209), (209, 208, 214), (182, 216, 186), (217, 218, 219), (186, 216, 184), (219, 218, 220), (182, 184, 216), (220, 218, 217), (188, 221, 192), (222, 223, 224), (192, 221, 190), (224, 223, 225), (190, 221, 188), (225, 223, 222)])
_uv = me_t2_001.uv_layers.new(name='UVMap')
_uv.uv.foreach_set('vector', [0.0342, 1.0, 0.0342, 3.0, 0.1143, 1.0, 0.1143, 1.0, 0.0342, 3.0, 0.1143, 3.0, 0.1143, 1.0, 0.1143, 3.0, 0.375, 1.0, 0.375, 1.0, 0.1143, 3.0, 0.375, 3.0, 0.375, 1.0, 0.375, 3.0, 0.6357, 1.0, 0.6357, 1.0, 0.375, 3.0, 0.6357, 3.0, 0.6357, 1.0, 0.6357, 3.0, 0.7158, 1.0, 0.7158, 1.0, 0.6357, 3.0, 0.7158, 3.0, 0.0342, 1.99, 0.0342, 2.0, 0.1143, 2.0, 0.0342, 1.99, 0.0342, 2.0, 0.1143, 2.0, 0.1143, 2.0, 0.375, 2.0, 0.375, 1.99, 0.1143, 2.0, 0.375, 2.0, 0.375, 1.99, 0.375, 1.99, 0.1143, 1.99, 0.0342, 1.99, 0.375, 1.99, 0.1143, 1.99, 0.0342, 1.99, 0.0342, 1.99, 0.1143, 2.0, 0.375, 1.99, 0.0342, 1.99, 0.1143, 2.0, 0.375, 1.99, 0.375, 1.99, 0.375, 2.0, 0.6357, 2.0, 0.375, 1.99, 0.375, 2.0, 0.6357, 2.0, 0.6357, 2.0, 0.7158, 2.0, 0.7158, 1.99, 0.6357, 2.0, 0.7158, 2.0, 0.7158, 1.99, 0.7158, 1.99, 0.6357, 1.99, 0.375, 1.99, 0.7158, 1.99, 0.6357, 1.99, 0.375, 1.99, 0.375, 1.99, 0.6357, 2.0, 0.7158, 1.99, 0.375, 1.99, 0.6357, 2.0, 0.7158, 1.99, 0.0342, 1.0, -0.1389, 1.0, -0.1389, 3.0, 0.0342, 1.0, -0.1389, 3.0, 0.0342, 3.0, 0.7158, 1.0, 0.7158, 3.0, 0.862, 1.0, 0.862, 1.0, 0.7158, 3.0, 0.862, 3.0, -0.1389, 2.0, 0.0342, 2.0, 0.0342, 1.99, -0.1389, 2.0, 0.0342, 2.0, 0.0342, 1.99, 0.7158, 1.99, 0.7158, 2.0, 0.862, 2.0, 0.7158, 1.99, 0.7158, 2.0, 0.862, 2.0, 0.1652, 1.0, 0.1652, 3.0, 0.2851, 1.0, 0.2851, 1.0, 0.1652, 3.0, 0.2851, 3.0, 0.4649, 1.0, 0.4649, 3.0, 0.5848, 1.0, 0.5848, 1.0, 0.4649, 3.0, 0.5848, 3.0, 0.0, 1.836, 16.0, 1.836, 0.0, 1.887, 0.0, 1.887, 16.0, 1.836, 16.0, 1.887, 0.0, 1.887, 16.0, 1.887, 0.0, 1.836, 0.0, 1.836, 16.0, 1.887, 16.0, 1.836, 0.009, 1.836, 0.0, 1.934, 0.024, 1.934, 0.009, 1.836, 0.0, 1.934, 0.024, 1.934, 0.024, 1.934, 0.015, 1.836, 0.009, 1.836, 0.024, 1.934, 0.015, 1.836, 0.009, 1.836, 0.009, 1.836, 0.0, 1.934, 0.024, 1.934, 0.009, 1.836, 0.0, 1.934, 0.024, 1.934, 0.024, 1.934, 0.015, 1.836, 0.009, 1.836, 0.024, 1.934, 0.015, 1.836, 0.009, 1.836, 0.992, 1.988, 1.0, 1.988, 1.0, 1.934, 0.992, 1.988, 1.0, 1.988, 1.0, 1.934, 1.0, 1.934, 0.992, 1.934, 0.992, 1.988, 1.0, 1.934, 0.992, 1.934, 0.992, 1.988, 0.992, 1.934, 1.0, 1.934, 1.0, 1.988, 0.992, 1.934, 1.0, 1.934, 1.0, 1.988, 1.0, 1.988, 0.992, 1.988, 0.992, 1.934, 1.0, 1.988, 0.992, 1.988, 0.992, 1.934, 0.0, 1.836, 16.0, 1.836, 0.0, 1.934, 0.0, 1.934, 16.0, 1.836, 16.0, 1.934, 0.0, 1.934, 16.0, 1.934, 0.0, 1.836, 0.0, 1.836, 16.0, 1.934, 16.0, 1.836, 0.0, 1.836, 16.0, 1.836, 0.0, 1.934, 0.0, 1.934, 16.0, 1.836, 16.0, 1.934, 0.0, 1.934, 16.0, 1.934, 0.0, 1.836, 0.0, 1.836, 16.0, 1.934, 16.0, 1.836, 0.0, 1.988, 16.0, 1.988, 0.0, 1.934, 0.0, 1.934, 16.0, 1.988, 16.0, 1.934, 0.0, 1.934, 16.0, 1.934, 0.0, 1.988, 0.0, 1.988, 16.0, 1.934, 16.0, 1.988, 0.0, 1.793, 16.0, 1.793, 0.0, 1.836, 0.0, 1.836, 16.0, 1.793, 16.0, 1.836, 0.0, 1.836, 16.0, 1.836, 0.0, 1.793, 0.0, 1.793, 16.0, 1.836, 16.0, 1.793, 0.0, 1.793, 16.0, 1.793, 0.0, 1.836, 0.0, 1.836, 16.0, 1.793, 16.0, 1.836, 0.0, 1.836, 16.0, 1.836, 0.0, 1.793, 0.0, 1.793, 16.0, 1.836, 16.0, 1.793, 0.0, 1.605, 16.0, 1.605, 0.0, 1.775, 0.0, 1.775, 16.0, 1.605, 16.0, 1.775, 0.0, 1.775, 16.0, 1.775, 0.0, 1.605, 0.0, 1.605, 16.0, 1.775, 16.0, 1.605, 0.0, 1.605, 16.0, 1.605, 0.0, 1.775, 0.0, 1.775, 16.0, 1.605, 16.0, 1.775, 0.0, 1.775, 16.0, 1.775, 0.0, 1.605, 0.0, 1.605, 16.0, 1.775, 16.0, 1.605, 0.1143, 1.0, 0.1143, 3.0, 0.1172, 1.0, 0.1172, 1.0, 0.1143, 3.0, 0.1172, 3.0, 0.1172, 1.0, 0.1172, 3.0, 0.1652, 1.0, 0.1652, 1.0, 0.1172, 3.0, 0.1652, 3.0, 0.1652, 1.0, 0.1652, 3.0, 0.1752, 1.0, 0.1752, 1.0, 0.1652, 3.0, 0.1752, 3.0, 0.1752, 1.0, 0.1752, 3.0, 0.1932, 1.0, 0.1932, 1.0, 0.1752, 3.0, 0.1932, 3.0, 0.1932, 1.0, 0.1932, 3.0, 0.1952, 1.0, 0.1952, 1.0, 0.1932, 3.0, 0.1952, 3.0, 0.1952, 1.0, 0.1952, 3.0, 0.2551, 1.0, 0.2551, 1.0, 0.1952, 3.0, 0.2551, 3.0, 0.2551, 1.0, 0.2551, 3.0, 0.2571, 1.0, 0.2571, 1.0, 0.2551, 3.0, 0.2571, 3.0, 0.2571, 1.0, 0.2571, 3.0, 0.2751, 1.0, 0.2751, 1.0, 0.2571, 3.0, 0.2751, 3.0, 0.2751, 1.0, 0.2751, 3.0, 0.2851, 1.0, 0.2851, 1.0, 0.2751, 3.0, 0.2851, 3.0, 0.2851, 1.0, 0.2851, 3.0, 0.345, 1.0, 0.345, 1.0, 0.2851, 3.0, 0.345, 3.0, 0.345, 1.0, 0.345, 3.0, 0.405, 1.0, 0.405, 1.0, 0.345, 3.0, 0.405, 3.0, 0.405, 1.0, 0.405, 3.0, 0.4649, 1.0, 0.4649, 1.0, 0.405, 3.0, 0.4649, 3.0, 0.4649, 1.0, 0.4649, 3.0, 0.4749, 1.0, 0.4749, 1.0, 0.4649, 3.0, 0.4749, 3.0, 0.4749, 1.0, 0.4749, 3.0, 0.4929, 1.0, 0.4929, 1.0, 0.4749, 3.0, 0.4929, 3.0, 0.4929, 1.0, 0.4929, 3.0, 0.4949, 1.0, 0.4949, 1.0, 0.4929, 3.0, 0.4949, 3.0, 0.4949, 1.0, 0.4949, 3.0, 0.5548, 1.0, 0.5548, 1.0, 0.4949, 3.0, 0.5548, 3.0, 0.5548, 1.0, 0.5548, 3.0, 0.5568, 1.0, 0.5568, 1.0, 0.5548, 3.0, 0.5568, 3.0, 0.5568, 1.0, 0.5568, 3.0, 0.5748, 1.0, 0.5748, 1.0, 0.5568, 3.0, 0.5748, 3.0, 0.5748, 1.0, 0.5748, 3.0, 0.5848, 1.0, 0.5848, 1.0, 0.5748, 3.0, 0.5848, 3.0, 0.5848, 1.0, 0.5848, 3.0, 0.6328, 1.0, 0.6328, 1.0, 0.5848, 3.0, 0.6328, 3.0, 0.6328, 1.0, 0.6328, 3.0, 0.6357, 1.0, 0.6357, 1.0, 0.6328, 3.0, 0.6357, 3.0, 0.0, 1.949, 1.0, 1.949, 0.0, 1.973, 0.0, 1.973, 1.0, 1.949, 1.0, 1.973, 0.0, 1.973, 1.0, 1.973, 0.0, 1.961, 0.0, 1.961, 1.0, 1.973, 1.0, 1.961, 0.0, 1.949, 0.0, 1.961, 1.0, 1.961, 0.0, 1.949, 1.0, 1.961, 1.0, 1.949, 0.0, 1.949, 1.0, 1.949, 0.0, 1.961, 0.0, 1.961, 1.0, 1.949, 1.0, 1.961, 0.0, 1.961, 1.0, 1.961, 0.0, 1.973, 0.0, 1.973, 1.0, 1.961, 1.0, 1.973, 0.0, 1.973, 1.0, 1.973, 0.0, 1.949, 0.0, 1.949, 1.0, 1.973, 1.0, 1.949, 0.0, 1.949, 1.0, 1.949, 1.0, 1.961, 1.0, 1.961, 0.0, 1.961, 0.0, 1.949, 0.0, 1.961, 1.0, 1.961, 1.0, 1.973, 1.0, 1.973, 0.0, 1.973, 0.0, 1.961, 0.0, 1.973, 1.0, 1.973, 1.0, 1.949, 1.0, 1.949, 0.0, 1.949, 0.0, 1.973, 0.0, 1.902, 0.0156, 1.902, 0.0156, 1.906, 0.0156, 1.906, 0.0, 1.906, 0.0, 1.902, 0.0, 1.906, 0.0156, 1.906, 0.0156, 1.902, 0.0156, 1.902, 0.0, 1.902, 0.0, 1.906, 0.0, 1.906, 0.0156, 1.906, 0.0156, 1.902, 0.0156, 1.902, 0.0, 1.902, 0.0, 1.906, 0.0, 1.902, 0.0156, 1.902, 0.0156, 1.906, 0.0156, 1.906, 0.0, 1.906, 0.0, 1.902, 0.0, 1.906, 0.0156, 1.906, 0.0156, 1.902, 0.0156, 1.902, 0.0, 1.902, 0.0, 1.906, 0.0, 1.906, 0.0156, 1.906, 0.0156, 1.902, 0.0156, 1.902, 0.0, 1.902, 0.0, 1.906, 0.0, 1.949, 0.1, 1.961, 0.0, 1.961, 0.0, 1.949, 0.1, 1.961, 0.0, 1.961, 0.0, 1.961, 0.1, 1.961, 0.0, 1.973, 0.0, 1.961, 0.1, 1.961, 0.0, 1.973, 0.0, 1.949, 0.0, 1.973, 0.1, 1.961, 0.0, 1.973, 0.1, 1.961, 0.0, 1.949, 0.0, 1.949, 0.1, 1.961, 0.0, 1.973, 0.0, 1.949, 0.1, 1.961, 0.0, 1.973, 0.0, 1.973, 0.1, 1.961, 0.0, 1.961, 0.0, 1.973, 0.1, 1.961, 0.0, 1.961, 0.0, 1.961, 0.1, 1.961, 0.0, 1.949, 0.0, 1.961, 0.1, 1.961, 0.0, 1.949])
me_t2_001.use_remesh_preserve_volume = False
me_t2_001.use_remesh_preserve_attributes = False
me_t2_001.use_mirror_vertex_groups = False
me_t2_001.update()

# ---- objects
ob_camera = bpy.data.objects.new('Camera', cam_camera)
ob_lamp = bpy.data.objects.new('Lamp', light_lamp)
ob_pga_dkgantry_p_c_pole_clamp = bpy.data.objects.new('pga_dkgantry_P_C_pole_clamp', me_pga_dk_gantry_p1t6m_c_pole_clamp)
ob_pga_dkgantry_p_c_pole_clamp_bolts = bpy.data.objects.new('pga_dkgantry_P_C_pole_clamp_bolts', me_pga_dk_gantry_p1t6m_c_pole_clamp_bolt1)
ob_pga_dkgantry_p_c_pole = bpy.data.objects.new('pga_dkgantry_P_C_pole', me_pga_dk_gantry_p1t6m_m_pole_003)
ob_pga_dk_gantry_p_c_pole_part1 = bpy.data.objects.new('pga_dk_gantry_P_C_pole_part1', me_pga_dk_gantry_p1t6m_m_pole_001)
ob_pga_dk_gantry_p_c_pole_clamp_001 = bpy.data.objects.new('pga_dk_gantry_P_C_pole_clamp.001', me_pga_dk_gantry_p1t6m_m_pole_clamp_001)
ob_t1 = bpy.data.objects.new('t1', me_t1)
ob_t2 = bpy.data.objects.new('t2', me_t2)
ob_t3 = bpy.data.objects.new('t3', me_t2_001)

# ---- transforms, parenting, visibility, modifiers, constraints
ob_camera.location = (7.481, -6.508, 5.344)
ob_camera.rotation_euler = (1.109, -0.0, 0.8149)
ob_camera.lock_rotations_4d = False
ob_camera.empty_display_type = 'ARROWS'
ob_camera.color = (0.0, 0.0, 0.0, 0.0)
ob_camera.display_type = 'WIRE'
ob_camera.lineart.crease_threshold = 0.0
ob_lamp.location = (4.076, 1.005, 5.904)
ob_lamp.rotation_euler = (0.6503, 0.05522, 1.866)
ob_lamp.lock_rotations_4d = False
ob_lamp.empty_display_type = 'ARROWS'
ob_lamp.color = (0.0, 0.0, 0.0, 0.0)
ob_lamp.lineart.crease_threshold = 0.0
ob_pga_dkgantry_p_c_pole_clamp.location = (2.5, 0.0, 8.214)
_m = ob_pga_dkgantry_p_c_pole_clamp.modifiers.new('Auto Smooth', 'NODES')
_m.node_group = ng_auto_smooth
_gi = [s.identifier for s in ng_auto_smooth.interface.items_tree if s.item_type == 'SOCKET' and s.in_out == 'INPUT']
_m[_gi[1]] = 0.5236  # Angle
ob_pga_dkgantry_p_c_pole_clamp_bolts.location = (2.5, 0.12, 8.274)
ob_pga_dkgantry_p_c_pole_clamp_bolts.rotation_euler = (3.142, 1.571, 0.0)
ob_pga_dkgantry_p_c_pole.location = (-3.964e-07, 0.0, 8.214)
_m = ob_pga_dkgantry_p_c_pole.modifiers.new('Smooth by Angle', 'NODES')
_m.node_group = ng_smooth_by_angle
_gi = [s.identifier for s in ng_smooth_by_angle.interface.items_tree if s.item_type == 'SOCKET' and s.in_out == 'INPUT']
_m[_gi[1]] = 0.6493  # Angle
_m.use_pin_to_last = True
_m.show_group_selector = False
ob_pga_dk_gantry_p_c_pole_part1.location = (-3.964e-07, 0.0, 8.214)
ob_pga_dk_gantry_p_c_pole_clamp_001.location = (2.5, 0.0, 8.214)
ob_t1.location = (-5.0, -5.0, 0.0)
ob_t1.rotation_euler = (-0.0, 3.142, -0.0)
ob_t1.lineart.crease_threshold = 0.0
ob_t2.location = (0.0, -5.0, 0.0)
ob_t2.rotation_euler = (-0.0, 3.142, -0.0)
ob_t2.lineart.crease_threshold = 0.0
ob_t3.location = (5.0, -5.0, 0.0)
ob_t3.rotation_euler = (-0.0, 3.142, -0.0)
ob_t3.lineart.crease_threshold = 0.0

# ---- collection membership
scene.collection.objects.link(ob_camera)
scene.collection.objects.link(ob_lamp)
col_pga_dkgantry_p_c.objects.link(ob_pga_dkgantry_p_c_pole_clamp)
col_pga_dkgantry_p_c.objects.link(ob_pga_dkgantry_p_c_pole_clamp_bolts)
col_pga_dkgantry_p_c.objects.link(ob_pga_dkgantry_p_c_pole)
col_pga_dkgantry_p_c_pole_001.objects.link(ob_pga_dk_gantry_p_c_pole_part1)
col_pga_dkgantry_p_c_pole_001.objects.link(ob_pga_dk_gantry_p_c_pole_clamp_001)
col_reference_track.objects.link(ob_t1)
col_reference_track.objects.link(ob_t2)
col_reference_track.objects.link(ob_t3)

# ---- scene / render settings (as saved in the file)
scene.camera = ob_camera
scene.frame_start = 1; scene.frame_end = 250; scene.frame_set(4)
scene.render.engine = 'CYCLES'
scene.render.resolution_percentage = 50
scene.render.dither_intensity = 0.0
scene.cycles.preview_pause = True
scene.cycles.use_denoising = False
scene.cycles.samples = 128
scene.cycles.sampling_pattern = 'TABULATED_SOBOL'
scene.cycles.use_adaptive_sampling = False
scene.cycles.use_light_tree = False
scene.cycles.blur_glossy = 0.0
scene.cycles.sample_clamp_indirect = 0.0
scene.cycles.bake_type = 'AO'
scene.eevee.use_gtao = True
scene.view_settings.view_transform = 'Standard'
bpy.context.view_layer.update()
